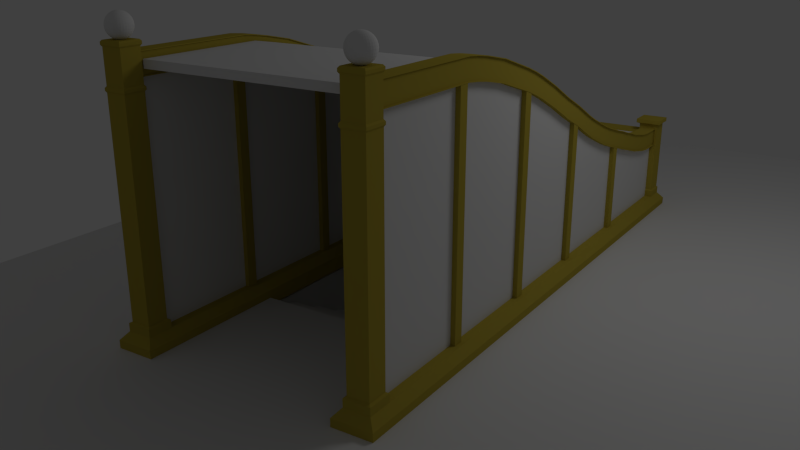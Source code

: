 # Source: subwayEntrance.blend  (saved by Blender 2.64.0; exported with 4.5.12 LTS)
import bpy
from mathutils import Matrix  # noqa: F401  (used for matrix-valued properties, if any)

bpy.ops.wm.read_factory_settings(use_empty=True)
scene = bpy.context.scene
scene.name = 'Scene'

# ---- collections
col_collection_1 = bpy.data.collections.new('Collection 1'); scene.collection.children.link(col_collection_1)

# ---- materials (node trees are filled in below, after node groups)
mat_subwayentrance = bpy.data.materials.new('SubwayEntrance')
mat_subwayentrance.alpha_threshold = 0.0
mat_subwayentrance.use_transparent_shadow = False
mat_subwayentrance.diffuse_color = (0.4869, 0.3822, 0.05077, 1.0)
mat_subwayentrance.roughness = 0.5
mat_subwayentrance.line_color = (0.0, 0.0, 0.0, 1.0)
mat_glass = bpy.data.materials.new('Glass')
mat_glass.alpha_threshold = 0.0
mat_glass.use_transparent_shadow = False
mat_glass.roughness = 0.5
mat_glass.line_color = (0.0, 0.0, 0.0, 0.3)
mat_subwayentrancelamp = bpy.data.materials.new('subwayEntranceLamp')
mat_subwayentrancelamp.alpha_threshold = 0.0
mat_subwayentrancelamp.use_transparent_shadow = False
mat_subwayentrancelamp.roughness = 0.5
mat_subwayentrancelamp.line_color = (0.0, 0.0, 0.0, 1.0)

# ---- material node trees

# ---- world
world_world = bpy.data.worlds.new('World'); scene.world = world_world
world_world.color = (0.05088, 0.05088, 0.05088)
world_world.use_sun_shadow = False
world_world.sun_shadow_jitter_overblur = 0.0
world_world.cycles.sampling_method = 'MANUAL'
world_world.cycles.sample_map_resolution = 256

# ---- cameras
cam_camera = bpy.data.cameras.new('Camera')
cam_camera.clip_end = 100.0
cam_camera.lens = 35.0
cam_camera.sensor_width = 32.0
cam_camera.sensor_height = 18.0
cam_camera.ortho_scale = 7.314
cam_camera.dof.focus_distance = 0.0
cam_camera.dof.aperture_fstop = 128.0

# ---- lights
light_lamp = bpy.data.lights.new('Lamp', 'POINT')
light_lamp.transmission_factor = 0.0
light_lamp.cutoff_distance = 30.0
light_lamp.energy = 100.0
light_lamp.shadow_buffer_clip_start = 1.001
light_lamp.shadow_soft_size = 1.0
light_lamp.shadow_maximum_resolution = 0.006
light_lamp.use_absolute_resolution = True
light_lamp.cycles.use_multiple_importance_sampling = False

# ---- meshes
me_cube_021 = bpy.data.meshes.new('Cube.021')
me_cube_021.from_pydata([(-1.35, -0.75, -0.1), (-1.35, 0.75, -0.1), (1.35, 0.75, -0.1), (1.35, -0.75, -0.1), (-1.35, -0.75, 0.1), (-1.35, 0.75, 0.1), (1.35, 0.75, 0.1), (1.35, -0.75, 0.1)], [], [(4, 5, 1, 0), (5, 6, 2, 1), (6, 7, 3, 2), (7, 4, 0, 3), (0, 1, 2, 3), (7, 6, 5, 4)])
me_cube_021.use_remesh_preserve_volume = False
me_cube_021.use_remesh_preserve_attributes = False
me_cube_021.use_mirror_vertex_groups = False
me_cube_021.update()
me_cube_020 = bpy.data.meshes.new('Cube.020')
me_cube_020.from_pydata([(-1.75, -3.8, -0.1), (-1.75, 5.0, -0.1), (1.15, 5.0, -0.1), (1.15, -3.8, -0.1), (-1.75, -3.8, 0.1), (-1.75, 5.0, 0.1), (1.15, 5.0, 0.1), (1.15, -3.8, 0.1)], [], [(4, 5, 1, 0), (5, 6, 2, 1), (6, 7, 3, 2), (7, 4, 0, 3), (0, 1, 2, 3), (7, 6, 5, 4)])
me_cube_020.use_remesh_preserve_volume = False
me_cube_020.use_remesh_preserve_attributes = False
me_cube_020.use_mirror_vertex_groups = False
me_cube_020.update()
me_cube_019 = bpy.data.meshes.new('Cube.019')
me_cube_019.from_pydata([(-1.3, -1.0, 0.5662), (-1.3, 4.0, 0.5662), (1.3, 4.0, 0.5662), (1.3, -1.0, 0.5662), (-1.3, -1.0, 2.066), (-1.3, 4.0, 2.066), (1.3, 4.0, 2.066), (1.3, -1.0, 2.066), (-1.3, 4.0, 1.316), (-1.3, -1.0, 1.316), (1.3, 4.0, 1.316), (1.3, -1.0, 1.316), (-1.3, 4.0, 0.8162), (1.3, 4.0, 0.8162), (1.3, -1.0, 0.8162), (-1.3, -1.0, 0.8162), (-1.3, -1.0, 1.066), (1.3, -1.0, 1.066), (1.3, 4.0, 1.066), (-1.3, 4.0, 1.066), (-1.3, -1.0, 1.566), (-1.3, 4.0, 1.566), (1.3, 4.0, 1.566), (1.3, -1.0, 1.566), (-1.3, -1.0, 1.816), (-1.3, 4.0, 1.816), (1.3, 4.0, 1.816), (1.3, -1.0, 1.816), (-1.3, -1.5, 0.5662), (1.3, -1.5, 0.5662), (-1.3, -1.5, 1.316), (1.3, -1.5, 1.316), (1.3, -1.5, 0.8162), (-1.3, -1.5, 0.8162), (-1.3, -1.5, 1.066), (1.3, -1.5, 1.066), (-1.3, -1.5, 1.566), (1.3, -1.5, 1.566), (-1.3, -1.5, 1.816), (1.3, -1.5, 1.816), (-1.3, -2.0, 0.5662), (1.3, -2.0, 0.5662), (-1.3, -2.0, 1.316), (1.3, -2.0, 1.316), (1.3, -2.0, 0.8162), (-1.3, -2.0, 0.8162), (-1.3, -2.0, 1.066), (1.3, -2.0, 1.066), (-1.3, -2.0, 1.566), (1.3, -2.0, 1.566), (-1.3, -2.5, 0.5662), (1.3, -2.5, 0.5662), (-1.3, -2.5, 1.316), (1.3, -2.5, 1.316), (1.3, -2.5, 0.8162), (-1.3, -2.5, 0.8162), (-1.3, -2.5, 1.066), (1.3, -2.5, 1.066), (-1.3, -3.0, 0.5662), (1.3, -3.0, 0.5662), (1.3, -3.0, 0.8162), (-1.3, -3.0, 0.8162), (-1.3, -3.0, 1.066), (1.3, -3.0, 1.066), (-1.3, -3.5, 0.5662), (1.3, -3.5, 0.5662), (1.3, -3.5, 0.8162), (-1.3, -3.5, 0.8162)], [], [(15, 12, 1, 0), (12, 13, 2, 1), (13, 14, 3, 2), (33, 34, 16, 15), (0, 1, 2, 3), (7, 6, 5, 4), (20, 21, 8, 9), (21, 22, 10, 8), (22, 23, 11, 10), (17, 11, 31, 35), (8, 10, 18, 19), (10, 11, 17, 18), (5, 6, 26, 25), (19, 18, 13, 12), (9, 8, 19, 16), (26, 27, 23, 22), (37, 31, 11, 23), (0, 3, 29, 28), (16, 19, 12, 15), (25, 26, 22, 21), (18, 17, 14, 13), (14, 17, 35, 32), (24, 25, 21, 20), (4, 5, 25, 24), (7, 4, 24, 27), (6, 7, 27, 26), (48, 49, 37, 36), (33, 28, 40, 45), (28, 29, 41, 40), (49, 43, 31, 37), (39, 38, 36, 37), (39, 37, 23, 27), (15, 0, 28, 33), (32, 29, 3, 14), (20, 9, 30, 36), (24, 20, 36, 38), (34, 30, 9, 16), (38, 39, 27, 24), (45, 40, 50, 55), (49, 48, 42, 43), (44, 47, 57, 54), (54, 51, 41, 44), (32, 35, 47, 44), (45, 46, 34, 33), (46, 42, 30, 34), (36, 30, 42, 48), (44, 41, 29, 32), (35, 31, 43, 47), (61, 62, 56, 55), (62, 63, 57, 56), (53, 52, 56, 57), (56, 52, 42, 46), (40, 41, 51, 50), (55, 56, 46, 45), (52, 53, 43, 42), (47, 43, 53, 57), (67, 66, 60, 61), (63, 62, 61, 60), (50, 51, 59, 58), (54, 57, 63, 60), (60, 59, 51, 54), (55, 50, 58, 61), (66, 67, 64, 65), (58, 59, 65, 64), (61, 58, 64, 67), (66, 65, 59, 60)])
me_cube_019.use_remesh_preserve_volume = False
me_cube_019.use_remesh_preserve_attributes = False
me_cube_019.use_mirror_vertex_groups = False
me_cube_019.update()
me_cube_017 = bpy.data.meshes.new('Cube.017')
me_cube_017.from_pydata([(-1.75, -3.5, -0.1), (-1.75, 1.0, -0.1), (1.75, 1.0, -0.1), (1.75, -3.5, -0.1), (-1.75, -3.5, 0.1), (-1.75, 1.0, 0.1), (1.75, 1.0, 0.1), (1.75, -3.5, 0.1)], [], [(4, 5, 1, 0), (5, 6, 2, 1), (6, 7, 3, 2), (7, 4, 0, 3), (0, 1, 2, 3), (7, 6, 5, 4)])
me_cube_017.use_remesh_preserve_volume = False
me_cube_017.use_remesh_preserve_attributes = False
me_cube_017.use_mirror_vertex_groups = False
me_cube_017.update()
me_cube_016 = bpy.data.meshes.new('Cube.016')
me_cube_016.from_pydata([(-1.75, -3.8, -0.1), (-1.75, 14.0, -0.1), (1.75, 14.0, -0.1), (1.75, -3.8, -0.1), (-1.75, -3.8, 0.1), (-1.75, 14.0, 0.1), (1.75, 14.0, 0.1), (1.75, -3.8, 0.1)], [], [(4, 5, 1, 0), (5, 6, 2, 1), (6, 7, 3, 2), (7, 4, 0, 3), (0, 1, 2, 3), (7, 6, 5, 4)])
me_cube_016.use_remesh_preserve_volume = False
me_cube_016.use_remesh_preserve_attributes = False
me_cube_016.use_mirror_vertex_groups = False
me_cube_016.update()
me_cube_014 = bpy.data.meshes.new('Cube.014')
me_cube_014.from_pydata([(-1.75, -3.8, -0.1), (-1.75, 1.0, -0.1), (1.75, 1.0, -0.1), (1.75, -3.8, -0.1), (-1.75, -3.8, 0.1), (-1.75, 1.0, 0.1), (1.75, 1.0, 0.1), (1.75, -3.8, 0.1)], [], [(4, 5, 1, 0), (5, 6, 2, 1), (6, 7, 3, 2), (7, 4, 0, 3), (0, 1, 2, 3), (7, 6, 5, 4)])
me_cube_014.use_remesh_preserve_volume = False
me_cube_014.use_remesh_preserve_attributes = False
me_cube_014.use_mirror_vertex_groups = False
me_cube_014.update()
me_cube_013 = bpy.data.meshes.new('Cube.013')
me_cube_013.from_pydata([(-1.38, -0.1, 0.0), (-1.38, 0.1, 0.0), (1.38, 0.1, 0.0), (1.38, -0.1, 0.0), (-1.38, -0.1, 1.4), (-1.38, 0.1, 1.4), (1.38, 0.1, 1.4), (1.38, -0.1, 1.4)], [], [(4, 5, 1, 0), (5, 6, 2, 1), (6, 7, 3, 2), (7, 4, 0, 3), (0, 1, 2, 3), (7, 6, 5, 4)])
me_cube_013.materials.append(mat_subwayentrance)
me_cube_013.use_remesh_preserve_volume = False
me_cube_013.use_remesh_preserve_attributes = False
me_cube_013.use_mirror_vertex_groups = False
me_cube_013.update()
me_cube_012 = bpy.data.meshes.new('Cube.012')
me_cube_012.from_pydata([(-1.37, -0.1, -0.05), (-1.37, 1.3, -0.05), (1.37, 1.3, -0.05), (1.37, -0.1, -0.05), (-1.37, -0.1, 0.05), (-1.37, 1.3, 0.05), (1.37, 1.3, 0.05), (1.37, -0.1, 0.05), (-1.37, 1.6, -0.05), (1.37, 1.6, -0.05), (-1.37, 1.6, 0.05), (1.37, 1.6, 0.05), (-1.37, 1.9, -0.1), (1.37, 1.9, -0.1), (-1.37, 1.9, 1.49e-08), (1.37, 1.9, 1.49e-08), (-1.37, 2.2, -0.17), (1.37, 2.2, -0.17), (-1.37, 2.2, -0.07), (1.37, 2.2, -0.07), (-1.37, 2.5, -0.25), (1.37, 2.5, -0.25), (-1.37, 2.5, -0.15), (1.37, 2.5, -0.15), (-1.37, 2.8, -0.34), (1.37, 2.8, -0.34), (-1.37, 2.8, -0.24), (1.37, 2.8, -0.24), (-1.37, 3.1, -0.44), (1.37, 3.1, -0.44), (-1.37, 3.1, -0.34), (1.37, 3.1, -0.34), (-1.37, 3.4, -0.57), (1.37, 3.4, -0.57), (-1.37, 3.4, -0.47), (1.37, 3.4, -0.47), (-1.37, 3.7, -0.71), (1.37, 3.7, -0.71), (-1.37, 3.7, -0.61), (1.37, 3.7, -0.61), (-1.37, 4.0, -0.86), (1.37, 4.0, -0.86), (-1.37, 4.0, -0.76), (1.37, 4.0, -0.76), (-1.37, 4.3, -1.01), (1.37, 4.3, -1.01), (-1.37, 4.3, -0.91), (1.37, 4.3, -0.91), (-1.37, 4.6, -1.15), (1.37, 4.6, -1.15), (-1.37, 4.6, -1.05), (1.37, 4.6, -1.05), (-1.37, 4.9, -1.3), (1.37, 4.9, -1.3), (-1.37, 4.9, -1.2), (1.37, 4.9, -1.2), (-1.37, 5.2, -1.42), (1.37, 5.2, -1.42), (-1.37, 5.2, -1.32), (1.37, 5.2, -1.32), (-1.37, 5.5, -1.53), (1.37, 5.5, -1.53), (-1.37, 5.5, -1.43), (1.37, 5.5, -1.43), (-1.37, 5.8, -1.63), (1.37, 5.8, -1.63), (-1.37, 5.8, -1.53), (1.37, 5.8, -1.53), (-1.37, 6.1, -1.72), (1.37, 6.1, -1.72), (-1.37, 6.1, -1.62), (1.37, 6.1, -1.62), (-1.37, 6.4, -1.81), (1.37, 6.4, -1.81), (-1.37, 6.4, -1.71), (1.37, 6.4, -1.71), (-1.37, 6.7, -1.89), (1.37, 6.7, -1.89), (-1.37, 6.7, -1.79), (1.37, 6.7, -1.79), (-1.37, 7.0, -1.96), (1.37, 7.0, -1.96), (-1.37, 7.0, -1.86), (1.37, 7.0, -1.86), (-1.37, 7.3, -2.02), (1.37, 7.3, -2.02), (-1.37, 7.3, -1.92), (1.37, 7.3, -1.92), (-1.37, 7.6, -2.05), (1.37, 7.6, -2.05), (-1.37, 7.6, -1.95), (1.37, 7.6, -1.95), (-1.37, 7.855, -2.05), (1.37, 7.855, -2.05), (-1.37, 7.855, -1.95), (1.37, 7.855, -1.95)], [], [(4, 5, 1, 0), (2, 1, 8, 9), (6, 7, 3, 2), (7, 4, 0, 3), (0, 1, 2, 3), (7, 6, 5, 4), (9, 8, 12, 13), (5, 6, 11, 10), (6, 2, 9, 11), (10, 8, 1, 5), (13, 12, 16, 17), (14, 12, 8, 10), (10, 11, 15, 14), (11, 9, 13, 15), (17, 16, 20, 21), (15, 13, 17, 19), (18, 16, 12, 14), (14, 15, 19, 18), (21, 20, 24, 25), (22, 20, 16, 18), (18, 19, 23, 22), (19, 17, 21, 23), (25, 24, 28, 29), (22, 23, 27, 26), (23, 21, 25, 27), (26, 24, 20, 22), (29, 28, 32, 33), (30, 28, 24, 26), (26, 27, 31, 30), (27, 25, 29, 31), (33, 32, 36, 37), (34, 32, 28, 30), (30, 31, 35, 34), (31, 29, 33, 35), (37, 36, 40, 41), (35, 33, 37, 39), (38, 36, 32, 34), (34, 35, 39, 38), (41, 40, 44, 45), (42, 40, 36, 38), (38, 39, 43, 42), (39, 37, 41, 43), (45, 44, 48, 49), (42, 43, 47, 46), (43, 41, 45, 47), (46, 44, 40, 42), (49, 48, 52, 53), (50, 48, 44, 46), (46, 47, 51, 50), (47, 45, 49, 51), (53, 52, 56, 57), (54, 52, 48, 50), (50, 51, 55, 54), (51, 49, 53, 55), (57, 56, 60, 61), (58, 56, 52, 54), (54, 55, 59, 58), (55, 53, 57, 59), (61, 60, 64, 65), (59, 57, 61, 63), (62, 60, 56, 58), (58, 59, 63, 62), (65, 64, 68, 69), (66, 64, 60, 62), (62, 63, 67, 66), (63, 61, 65, 67), (69, 68, 72, 73), (66, 67, 71, 70), (67, 65, 69, 71), (70, 68, 64, 66), (73, 72, 76, 77), (74, 72, 68, 70), (70, 71, 75, 74), (71, 69, 73, 75), (77, 76, 80, 81), (78, 76, 72, 74), (74, 75, 79, 78), (75, 73, 77, 79), (81, 80, 84, 85), (79, 77, 81, 83), (82, 80, 76, 78), (78, 79, 83, 82), (85, 84, 88, 89), (86, 84, 80, 82), (82, 83, 87, 86), (83, 81, 85, 87), (89, 88, 92, 93), (86, 87, 91, 90), (87, 85, 89, 91), (90, 88, 84, 86), (94, 95, 93, 92), (94, 92, 88, 90), (90, 91, 95, 94), (91, 89, 93, 95)])
me_cube_012.materials.append(mat_glass)
me_cube_012.use_remesh_preserve_volume = False
me_cube_012.use_remesh_preserve_attributes = False
me_cube_012.use_mirror_vertex_groups = False
me_cube_012.update()
me_cube_011 = bpy.data.meshes.new('Cube.011')
me_cube_011.from_pydata([(-0.1, -0.1, -0.1), (-0.1, 0.1, -0.1), (0.1, 0.1, -0.1), (0.1, -0.1, -0.1), (-0.1, -0.1, 0.1), (-0.1, 0.1, 0.1), (0.1, 0.1, 0.1), (0.1, -0.1, 0.1)], [], [(4, 5, 1, 0), (5, 6, 2, 1), (6, 7, 3, 2), (7, 4, 0, 3), (0, 1, 2, 3), (7, 6, 5, 4)])
me_cube_011.use_remesh_preserve_volume = False
me_cube_011.use_remesh_preserve_attributes = False
me_cube_011.use_mirror_vertex_groups = False
me_cube_011.update()
me_cube_007 = bpy.data.meshes.new('Cube.007')
me_cube_007.from_pydata([(-0.11, -0.07, -1.434), (-0.11, 0.07, -1.434), (0.11, 0.07, -1.434), (0.11, -0.07, -1.434), (-0.11, -0.07, 0.4756), (-0.11, 0.07, 0.4134), (0.11, 0.07, 0.4134), (0.11, -0.07, 0.4756)], [], [(4, 5, 1, 0), (5, 6, 2, 1), (6, 7, 3, 2), (7, 4, 0, 3), (0, 1, 2, 3), (7, 6, 5, 4)])
me_cube_007.materials.append(mat_subwayentrance)
me_cube_007.use_remesh_preserve_volume = False
me_cube_007.use_remesh_preserve_attributes = False
me_cube_007.use_mirror_vertex_groups = False
me_cube_007.update()
me_cube_008 = bpy.data.meshes.new('Cube.008')
me_cube_008.from_pydata([(-0.11, -0.07, -1.434), (-0.11, 0.07, -1.434), (0.11, 0.07, -1.434), (0.11, -0.07, -1.434), (-0.11, -0.07, -0.1844), (-0.11, 0.07, -0.2266), (0.11, 0.07, -0.2266), (0.11, -0.07, -0.1844)], [], [(4, 5, 1, 0), (5, 6, 2, 1), (6, 7, 3, 2), (7, 4, 0, 3), (0, 1, 2, 3), (7, 6, 5, 4)])
me_cube_008.materials.append(mat_subwayentrance)
me_cube_008.use_remesh_preserve_volume = False
me_cube_008.use_remesh_preserve_attributes = False
me_cube_008.use_mirror_vertex_groups = False
me_cube_008.update()
me_cube_001 = bpy.data.meshes.new('Cube.001')
me_cube_001.from_pydata([(-0.05, -0.7, -1.434), (-0.05, 0.7, -1.434), (0.05, 0.7, -1.434), (0.05, -0.7, -1.434), (-0.05, -0.7, 1.434), (-0.05, 0.7, 1.434), (0.05, 0.7, 1.434), (0.05, -0.7, 1.434)], [], [(4, 5, 1, 0), (5, 6, 2, 1), (6, 7, 3, 2), (7, 4, 0, 3), (0, 1, 2, 3), (7, 6, 5, 4)])
me_cube_001.materials.append(mat_glass)
me_cube_001.use_remesh_preserve_volume = False
me_cube_001.use_remesh_preserve_attributes = False
me_cube_001.use_mirror_vertex_groups = False
me_cube_001.update()
me_cube_003 = bpy.data.meshes.new('Cube.003')
me_cube_003.from_pydata([(-0.11, -0.07, -1.434), (-0.11, 0.07, -1.434), (0.11, 0.07, -1.434), (0.11, -0.07, -1.434), (-0.11, -0.07, 1.434), (-0.11, 0.07, 1.434), (0.11, 0.07, 1.434), (0.11, -0.07, 1.434)], [], [(4, 5, 1, 0), (5, 6, 2, 1), (6, 7, 3, 2), (7, 4, 0, 3), (0, 1, 2, 3), (7, 6, 5, 4)])
me_cube_003.materials.append(mat_subwayentrance)
me_cube_003.use_remesh_preserve_volume = False
me_cube_003.use_remesh_preserve_attributes = False
me_cube_003.use_mirror_vertex_groups = False
me_cube_003.update()
me_cube_004 = bpy.data.meshes.new('Cube.004')
me_cube_004.from_pydata([(-0.05, -0.7, -1.384), (-0.05, -0.5, -1.384), (0.05, -0.5, -1.384), (0.05, -0.7, -1.384), (-0.05, -0.7, 1.484), (-0.05, -0.5, 1.484), (0.05, -0.5, 1.484), (0.05, -0.7, 1.484), (-0.05, -0.3, -1.384), (0.05, -0.3, -1.384), (-0.05, -0.3, 1.484), (0.05, -0.3, 1.484), (-0.05, -0.1, -1.384), (0.05, -0.1, -1.384), (-0.05, -0.1, 1.434), (0.05, -0.1, 1.434), (-0.05, 0.1, -1.384), (0.05, 0.1, -1.384), (-0.05, 0.1, 1.384), (0.05, 0.1, 1.384), (-0.05, 0.3, -1.384), (0.05, 0.3, -1.384), (-0.05, 0.3, 1.334), (0.05, 0.3, 1.334), (-0.05, 0.5, -1.384), (0.05, 0.5, -1.384), (-0.05, 0.5, 1.284), (0.05, 0.5, 1.284), (-0.05, 0.7, -1.384), (0.05, 0.7, -1.384), (-0.05, 0.7, 1.184), (0.05, 0.7, 1.184)], [], [(4, 5, 1, 0), (2, 1, 8, 9), (6, 7, 3, 2), (7, 4, 0, 3), (0, 1, 2, 3), (7, 6, 5, 4), (9, 8, 12, 13), (10, 8, 1, 5), (5, 6, 11, 10), (6, 2, 9, 11), (13, 12, 16, 17), (14, 12, 8, 10), (10, 11, 15, 14), (11, 9, 13, 15), (17, 16, 20, 21), (14, 15, 19, 18), (15, 13, 17, 19), (18, 16, 12, 14), (21, 20, 24, 25), (22, 20, 16, 18), (18, 19, 23, 22), (19, 17, 21, 23), (25, 24, 28, 29), (26, 24, 20, 22), (22, 23, 27, 26), (23, 21, 25, 27), (30, 31, 29, 28), (27, 25, 29, 31), (30, 28, 24, 26), (26, 27, 31, 30)])
me_cube_004.materials.append(mat_glass)
me_cube_004.use_remesh_preserve_volume = False
me_cube_004.use_remesh_preserve_attributes = False
me_cube_004.use_mirror_vertex_groups = False
me_cube_004.update()
me_cube_005 = bpy.data.meshes.new('Cube.005')
me_cube_005.from_pydata([(-0.11, -0.07, -1.434), (-0.11, 0.07, -1.434), (0.11, 0.07, -1.434), (0.11, -0.07, -1.434), (-0.11, -0.07, 1.134), (-0.11, 0.07, 1.086), (0.11, 0.07, 1.086), (0.11, -0.07, 1.134)], [], [(4, 5, 1, 0), (5, 6, 2, 1), (6, 7, 3, 2), (7, 4, 0, 3), (0, 1, 2, 3), (7, 6, 5, 4)])
me_cube_005.materials.append(mat_subwayentrance)
me_cube_005.use_remesh_preserve_volume = False
me_cube_005.use_remesh_preserve_attributes = False
me_cube_005.use_mirror_vertex_groups = False
me_cube_005.update()
me_cube_006 = bpy.data.meshes.new('Cube.006')
me_cube_006.from_pydata([(-0.05, -0.7, -1.125), (-0.05, -0.5, -1.125), (0.05, -0.5, -1.125), (0.05, -0.7, -1.125), (-0.05, -0.7, 1.443), (-0.05, -0.5, 1.363), (0.05, -0.5, 1.363), (0.05, -0.7, 1.443), (-0.05, -0.3, -1.125), (0.05, -0.3, -1.125), (-0.05, -0.3, 1.263), (0.05, -0.3, 1.263), (-0.05, -0.1, -1.125), (0.05, -0.1, -1.125), (-0.05, -0.1, 1.193), (0.05, -0.1, 1.193), (-0.05, 0.1, -1.125), (0.05, 0.1, -1.125), (-0.05, 0.1, 1.083), (0.05, 0.1, 1.083), (-0.05, 0.3, -1.125), (0.05, 0.3, -1.125), (-0.05, 0.3, 0.9825), (0.05, 0.3, 0.9825), (-0.05, 0.5, -1.125), (0.05, 0.5, -1.125), (-0.05, 0.5, 0.8825), (0.05, 0.5, 0.8825), (-0.05, 0.7, -1.125), (0.05, 0.7, -1.125), (-0.05, 0.7, 0.7925), (0.05, 0.7, 0.7925)], [], [(4, 5, 1, 0), (2, 1, 8, 9), (6, 7, 3, 2), (7, 4, 0, 3), (0, 1, 2, 3), (7, 6, 5, 4), (9, 8, 12, 13), (10, 8, 1, 5), (5, 6, 11, 10), (6, 2, 9, 11), (13, 12, 16, 17), (14, 12, 8, 10), (10, 11, 15, 14), (11, 9, 13, 15), (17, 16, 20, 21), (14, 15, 19, 18), (15, 13, 17, 19), (18, 16, 12, 14), (21, 20, 24, 25), (22, 20, 16, 18), (18, 19, 23, 22), (19, 17, 21, 23), (25, 24, 28, 29), (26, 24, 20, 22), (22, 23, 27, 26), (23, 21, 25, 27), (30, 31, 29, 28), (27, 25, 29, 31), (30, 28, 24, 26), (26, 27, 31, 30)])
me_cube_006.materials.append(mat_glass)
me_cube_006.use_remesh_preserve_volume = False
me_cube_006.use_remesh_preserve_attributes = False
me_cube_006.use_mirror_vertex_groups = False
me_cube_006.update()
me_cube_009 = bpy.data.meshes.new('Cube.009')
me_cube_009.from_pydata([(-0.05, -0.786, -0.7571), (-0.05, -0.586, -0.7571), (0.05, -0.586, -0.7571), (0.05, -0.786, -0.7571), (-0.05, -0.786, 1.11), (-0.05, -0.586, 1.01), (0.05, -0.586, 1.01), (0.05, -0.786, 1.11), (-0.05, -0.386, -0.7571), (0.05, -0.386, -0.7571), (-0.05, -0.386, 0.9005), (0.05, -0.386, 0.9005), (-0.05, -0.186, -0.7571), (0.05, -0.186, -0.7571), (-0.05, -0.186, 0.8105), (0.05, -0.186, 0.8105), (-0.05, 0.01399, -0.7571), (0.05, 0.01399, -0.7571), (-0.05, 0.01399, 0.7305), (0.05, 0.01399, 0.7305), (-0.05, 0.214, -0.7571), (0.05, 0.214, -0.7571), (-0.05, 0.214, 0.6505), (0.05, 0.214, 0.6505), (-0.05, 0.414, -0.7571), (0.05, 0.414, -0.7571), (-0.05, 0.414, 0.5805), (0.05, 0.414, 0.5805), (-0.05, 0.614, -0.7571), (0.05, 0.614, -0.7571), (-0.05, 0.614, 0.5205), (0.05, 0.614, 0.5205), (-0.05, 0.6881, -0.7571), (0.05, 0.6881, -0.7571), (-0.05, 0.6881, 0.5005), (0.05, 0.6881, 0.5005)], [], [(4, 5, 1, 0), (2, 1, 8, 9), (6, 7, 3, 2), (7, 4, 0, 3), (0, 1, 2, 3), (7, 6, 5, 4), (9, 8, 12, 13), (10, 8, 1, 5), (5, 6, 11, 10), (6, 2, 9, 11), (13, 12, 16, 17), (14, 12, 8, 10), (10, 11, 15, 14), (11, 9, 13, 15), (17, 16, 20, 21), (14, 15, 19, 18), (15, 13, 17, 19), (18, 16, 12, 14), (21, 20, 24, 25), (22, 20, 16, 18), (18, 19, 23, 22), (19, 17, 21, 23), (25, 24, 28, 29), (26, 24, 20, 22), (22, 23, 27, 26), (23, 21, 25, 27), (29, 28, 32, 33), (27, 25, 29, 31), (30, 28, 24, 26), (26, 27, 31, 30), (34, 35, 33, 32), (30, 31, 35, 34), (31, 29, 33, 35), (34, 32, 28, 30)])
me_cube_009.materials.append(mat_glass)
me_cube_009.use_remesh_preserve_volume = False
me_cube_009.use_remesh_preserve_attributes = False
me_cube_009.use_mirror_vertex_groups = False
me_cube_009.update()
me_cube_010 = bpy.data.meshes.new('Cube.010')
me_cube_010.from_pydata([(-0.05, -0.9621, -0.5006), (-0.05, -0.7621, -0.5006), (0.05, -0.7621, -0.5006), (0.05, -0.9621, -0.5006), (-0.05, -0.9621, 0.727), (-0.05, -0.7621, 0.677), (0.05, -0.7621, 0.677), (0.05, -0.9621, 0.727), (-0.05, -0.5621, -0.5006), (0.05, -0.5621, -0.5006), (-0.05, -0.5621, 0.617), (0.05, -0.5621, 0.617), (-0.05, -0.3621, -0.5006), (0.05, -0.3621, -0.5006), (-0.05, -0.3621, 0.557), (0.05, -0.3621, 0.557), (-0.05, -0.1621, -0.5006), (0.05, -0.1621, -0.5006), (-0.05, -0.1621, 0.497), (0.05, -0.1621, 0.497), (-0.05, 0.03785, -0.5006), (0.05, 0.03785, -0.5006), (-0.05, 0.03785, 0.457), (0.05, 0.03785, 0.457), (-0.05, 0.2379, -0.5006), (0.05, 0.2379, -0.5006), (-0.05, 0.2379, 0.417), (0.05, 0.2379, 0.417), (-0.05, 0.4379, -0.5006), (0.05, 0.4379, -0.5006), (-0.05, 0.4379, 0.397), (0.05, 0.4379, 0.397), (-0.05, 0.5889, -0.5006), (0.05, 0.5889, -0.5006), (-0.05, 0.5889, 0.387), (0.05, 0.5889, 0.387), (-0.05, 0.6889, -0.5006), (0.05, 0.6889, -0.5006), (-0.05, 0.6889, 0.387), (0.05, 0.6889, 0.387), (-0.05, 0.8193, -0.5006), (0.05, 0.8193, -0.5006), (-0.05, 0.8193, 0.387), (0.05, 0.8193, 0.387)], [], [(4, 5, 1, 0), (2, 1, 8, 9), (6, 7, 3, 2), (7, 4, 0, 3), (0, 1, 2, 3), (7, 6, 5, 4), (9, 8, 12, 13), (10, 8, 1, 5), (5, 6, 11, 10), (6, 2, 9, 11), (13, 12, 16, 17), (14, 12, 8, 10), (10, 11, 15, 14), (11, 9, 13, 15), (17, 16, 20, 21), (14, 15, 19, 18), (15, 13, 17, 19), (18, 16, 12, 14), (21, 20, 24, 25), (22, 20, 16, 18), (18, 19, 23, 22), (19, 17, 21, 23), (25, 24, 28, 29), (26, 24, 20, 22), (22, 23, 27, 26), (23, 21, 25, 27), (29, 28, 32, 33), (27, 25, 29, 31), (30, 28, 24, 26), (26, 27, 31, 30), (33, 32, 36, 37), (30, 31, 35, 34), (31, 29, 33, 35), (34, 32, 28, 30), (37, 36, 40, 41), (38, 36, 32, 34), (34, 35, 39, 38), (35, 33, 37, 39), (42, 43, 41, 40), (42, 40, 36, 38), (38, 39, 43, 42), (39, 37, 41, 43)])
me_cube_010.materials.append(mat_glass)
me_cube_010.use_remesh_preserve_volume = False
me_cube_010.use_remesh_preserve_attributes = False
me_cube_010.use_mirror_vertex_groups = False
me_cube_010.update()
me_sphere = bpy.data.meshes.new('Sphere')
me_sphere.from_pydata([(-0.02926, 9.567e-08, 0.1471), (-0.0574, 9.567e-08, 0.1386), (-0.08334, 9.567e-08, 0.1247), (-0.1061, 9.567e-08, 0.1061), (-0.1247, 9.567e-08, 0.08334), (-0.1386, 9.567e-08, 0.0574), (-0.1471, 9.567e-08, 0.02926), (-0.15, 9.567e-08, 1.08e-08), (-0.1471, 9.567e-08, -0.02926), (-0.1386, 9.567e-08, -0.0574), (-0.1247, 9.567e-08, -0.08334), (-0.1061, 9.567e-08, -0.1061), (-0.08334, 9.567e-08, -0.1247), (-0.0574, 9.567e-08, -0.1386), (-0.02926, 9.567e-08, -0.1471), (-0.0287, 0.005709, 0.1471), (-0.0563, 0.0112, 0.1386), (-0.08173, 0.01626, 0.1247), (-0.104, 0.02069, 0.1061), (-0.1223, 0.02433, 0.08334), (-0.1359, 0.02704, 0.0574), (-0.1443, 0.0287, 0.02926), (-0.1471, 0.02926, 1.736e-08), (-0.1443, 0.0287, -0.02926), (-0.1359, 0.02704, -0.0574), (-0.1223, 0.02433, -0.08334), (-0.104, 0.02069, -0.1061), (-0.08173, 0.01626, -0.1247), (-0.0563, 0.0112, -0.1386), (-0.0287, 0.005709, -0.1471), (-0.02704, 0.0112, 0.1471), (-0.05303, 0.02197, 0.1386), (-0.07699, 0.03189, 0.1247), (-0.09799, 0.04059, 0.1061), (-0.1152, 0.04773, 0.08334), (-0.128, 0.05303, 0.0574), (-0.1359, 0.0563, 0.02926), (-0.1386, 0.0574, 1.736e-08), (-0.1359, 0.0563, -0.02926), (-0.128, 0.05303, -0.0574), (-0.1152, 0.04773, -0.08334), (-0.09799, 0.04059, -0.1061), (-0.07699, 0.03189, -0.1247), (-0.05303, 0.02197, -0.1386), (-0.02704, 0.0112, -0.1471), (-0.02433, 0.01626, 0.1471), (-0.04773, 0.03189, 0.1386), (-0.06929, 0.0463, 0.1247), (-0.08819, 0.05893, 0.1061), (-0.1037, 0.06929, 0.08334), (-0.1152, 0.07699, 0.0574), (-0.1223, 0.08173, 0.02926), (-0.1247, 0.08334, 1.736e-08), (-0.1223, 0.08173, -0.02926), (-0.1152, 0.07699, -0.0574), (-0.1037, 0.06929, -0.08334), (-0.08819, 0.05893, -0.1061), (-0.06929, 0.0463, -0.1247), (-0.04773, 0.03189, -0.1386), (-0.02433, 0.01626, -0.1471), (-0.02069, 0.02069, 0.1471), (-0.04059, 0.04059, 0.1386), (-0.05893, 0.05893, 0.1247), (-0.075, 0.075, 0.1061), (-0.08819, 0.08819, 0.08334), (-0.09799, 0.09799, 0.0574), (-0.104, 0.104, 0.02926), (-0.1061, 0.1061, 1.736e-08), (-0.104, 0.104, -0.02926), (-0.09799, 0.09799, -0.0574), (-0.08819, 0.08819, -0.08334), (-0.075, 0.075, -0.1061), (-0.05893, 0.05893, -0.1247), (-0.04059, 0.04059, -0.1386), (-0.02069, 0.02069, -0.1471), (-0.01626, 0.02433, 0.1471), (-0.03189, 0.04773, 0.1386), (-0.0463, 0.06929, 0.1247), (-0.05893, 0.08819, 0.1061), (-0.06929, 0.1037, 0.08334), (-0.07699, 0.1152, 0.0574), (-0.08173, 0.1223, 0.02926), (-0.08334, 0.1247, 1.736e-08), (-0.08173, 0.1223, -0.02926), (-0.07699, 0.1152, -0.0574), (-0.06929, 0.1037, -0.08334), (-0.05893, 0.08819, -0.1061), (-0.0463, 0.06929, -0.1247), (-0.03189, 0.04773, -0.1386), (-0.01626, 0.02433, -0.1471), (-0.0112, 0.02704, 0.1471), (-0.02197, 0.05303, 0.1386), (-0.03189, 0.07699, 0.1247), (-0.04059, 0.09799, 0.1061), (-0.04773, 0.1152, 0.08334), (-0.05303, 0.128, 0.0574), (-0.0563, 0.1359, 0.02926), (-0.0574, 0.1386, 1.736e-08), (-0.0563, 0.1359, -0.02926), (-0.05303, 0.128, -0.0574), (-0.04773, 0.1152, -0.08334), (-0.04059, 0.09799, -0.1061), (-0.03189, 0.07699, -0.1247), (-0.02197, 0.05303, -0.1386), (-0.0112, 0.02704, -0.1471), (-0.005709, 0.0287, 0.1471), (-0.0112, 0.0563, 0.1386), (-0.01626, 0.08173, 0.1247), (-0.02069, 0.104, 0.1061), (-0.02433, 0.1223, 0.08334), (-0.02704, 0.1359, 0.0574), (-0.0287, 0.1443, 0.02926), (-0.02926, 0.1471, 1.736e-08), (-0.0287, 0.1443, -0.02926), (-0.02704, 0.1359, -0.0574), (-0.02433, 0.1223, -0.08334), (-0.02069, 0.104, -0.1061), (-0.01626, 0.08173, -0.1247), (-0.0112, 0.0563, -0.1386), (-0.005709, 0.0287, -0.1471), (2.082e-07, 0.02926, 0.1471), (2.137e-07, 0.0574, 0.1386), (2.192e-07, 0.08334, 0.1247), (2.119e-07, 0.1061, 0.1061), (2.204e-07, 0.1247, 0.08334), (2.131e-07, 0.1386, 0.0574), (2.225e-07, 0.1471, 0.02926), (2.183e-07, 0.15, 1.736e-08), (2.138e-07, 0.1471, -0.02926), (2.065e-07, 0.1386, -0.0574), (2.204e-07, 0.1247, -0.08334), (2.119e-07, 0.1061, -0.1061), (2.185e-07, 0.08334, -0.1247), (2.074e-07, 0.0574, -0.1386), (2.083e-07, 0.02926, -0.1471), (0.005709, 0.0287, 0.1471), (0.0112, 0.0563, 0.1386), (0.01626, 0.08173, 0.1247), (0.02069, 0.104, 0.1061), (0.02433, 0.1223, 0.08334), (0.02704, 0.1359, 0.0574), (0.0287, 0.1443, 0.02926), (0.02926, 0.1471, 1.736e-08), (0.0287, 0.1443, -0.02926), (0.02704, 0.1359, -0.0574), (0.02433, 0.1223, -0.08334), (0.02069, 0.104, -0.1061), (0.01626, 0.08173, -0.1247), (0.0112, 0.0563, -0.1386), (0.005709, 0.0287, -0.1471), (0.0112, 0.02704, 0.1471), (0.02197, 0.05303, 0.1386), (0.03189, 0.07699, 0.1247), (0.04059, 0.09799, 0.1061), (0.04773, 0.1152, 0.08334), (0.05303, 0.128, 0.0574), (0.0563, 0.1359, 0.02926), (0.0574, 0.1386, 1.736e-08), (0.0563, 0.1359, -0.02926), (0.05303, 0.128, -0.0574), (0.04773, 0.1152, -0.08334), (0.04059, 0.09799, -0.1061), (0.03189, 0.07699, -0.1247), (0.02197, 0.05303, -0.1386), (0.0112, 0.02704, -0.1471), (0.01626, 0.02433, 0.1471), (0.03189, 0.04773, 0.1386), (0.0463, 0.06929, 0.1247), (0.05893, 0.08819, 0.1061), (0.06929, 0.1037, 0.08334), (0.07699, 0.1152, 0.0574), (0.08173, 0.1223, 0.02926), (0.08334, 0.1247, 1.736e-08), (0.08173, 0.1223, -0.02926), (0.07699, 0.1152, -0.0574), (0.06929, 0.1037, -0.08334), (0.05893, 0.08819, -0.1061), (0.0463, 0.06929, -0.1247), (0.03189, 0.04773, -0.1386), (0.01626, 0.02433, -0.1471), (0.02069, 0.02069, 0.1471), (0.04059, 0.04059, 0.1386), (0.05893, 0.05893, 0.1247), (0.075, 0.075, 0.1061), (0.08819, 0.08819, 0.08334), (0.09799, 0.09799, 0.0574), (0.104, 0.104, 0.02926), (0.1061, 0.1061, 1.736e-08), (0.104, 0.104, -0.02926), (0.09799, 0.09799, -0.0574), (0.08819, 0.08819, -0.08334), (0.075, 0.075, -0.1061), (0.05893, 0.05893, -0.1247), (0.04059, 0.04059, -0.1386), (0.02069, 0.02069, -0.1471), (0.02433, 0.01626, 0.1471), (0.04773, 0.03189, 0.1386), (0.06929, 0.0463, 0.1247), (0.08819, 0.05893, 0.1061), (0.1037, 0.06929, 0.08334), (0.1152, 0.07699, 0.0574), (0.1223, 0.08173, 0.02926), (0.1247, 0.08334, 1.736e-08), (0.1223, 0.08173, -0.02926), (0.1152, 0.07699, -0.0574), (0.1037, 0.06929, -0.08334), (0.08819, 0.05893, -0.1061), (0.06929, 0.0463, -0.1247), (0.04773, 0.03189, -0.1386), (0.02433, 0.01626, -0.1471), (0.02704, 0.0112, 0.1471), (0.05303, 0.02197, 0.1386), (0.07699, 0.03189, 0.1247), (0.09799, 0.04059, 0.1061), (0.1152, 0.04773, 0.08334), (0.128, 0.05303, 0.0574), (0.1359, 0.0563, 0.02926), (0.1386, 0.0574, 1.736e-08), (0.1359, 0.0563, -0.02926), (0.128, 0.05303, -0.0574), (0.1152, 0.04773, -0.08334), (0.09799, 0.04059, -0.1061), (0.07699, 0.03189, -0.1247), (0.05303, 0.02197, -0.1386), (0.02704, 0.0112, -0.1471), (0.0287, 0.005709, 0.1471), (0.0563, 0.0112, 0.1386), (0.08173, 0.01626, 0.1247), (0.104, 0.02069, 0.1061), (0.1223, 0.02433, 0.08334), (0.1359, 0.02704, 0.0574), (0.1443, 0.0287, 0.02926), (0.1471, 0.02926, 1.736e-08), (0.1443, 0.0287, -0.02926), (0.1359, 0.02704, -0.0574), (0.1223, 0.02433, -0.08334), (0.104, 0.02069, -0.1061), (0.08173, 0.01626, -0.1247), (0.0563, 0.0112, -0.1386), (0.0287, 0.005709, -0.1471), (0.02926, 9.295e-08, 0.1471), (0.0574, 8.492e-08, 0.1386), (0.08334, 7.835e-08, 0.1247), (0.1061, 8.012e-08, 0.1061), (0.1247, 7.385e-08, 0.08334), (0.1386, 8.598e-08, 0.0574), (0.1471, 7.565e-08, 0.02926), (0.15, 7.769e-08, 1.736e-08), (0.1471, 7.874e-08, -0.02926), (0.1386, 8.991e-08, -0.0574), (0.1247, 7.385e-08, -0.08334), (0.1061, 8.012e-08, -0.1061), (0.08334, 7.835e-08, -0.1247), (0.0574, 8.928e-08, -0.1386), (0.02926, 9.347e-08, -0.1471), (0.0287, -0.005709, 0.1471), (0.0563, -0.0112, 0.1386), (0.08173, -0.01626, 0.1247), (0.104, -0.02069, 0.1061), (0.1223, -0.02433, 0.08334), (0.1359, -0.02704, 0.0574), (0.1443, -0.0287, 0.02926), (0.1471, -0.02926, 1.736e-08), (0.1443, -0.0287, -0.02926), (0.1359, -0.02704, -0.0574), (0.1223, -0.02433, -0.08334), (0.104, -0.02069, -0.1061), (0.08173, -0.01626, -0.1247), (0.0563, -0.0112, -0.1386), (0.0287, -0.005709, -0.1471), (0.02704, -0.0112, 0.1471), (0.05303, -0.02197, 0.1386), (0.07699, -0.03189, 0.1247), (0.09799, -0.04059, 0.1061), (0.1152, -0.04773, 0.08334), (0.128, -0.05303, 0.0574), (0.1359, -0.0563, 0.02926), (0.1386, -0.0574, 1.736e-08), (0.1359, -0.0563, -0.02926), (0.128, -0.05303, -0.0574), (0.1152, -0.04773, -0.08334), (0.09799, -0.04059, -0.1061), (0.07699, -0.03189, -0.1247), (0.05303, -0.02197, -0.1386), (0.02704, -0.0112, -0.1471), (0.02433, -0.01626, 0.1471), (0.04773, -0.03189, 0.1386), (0.06929, -0.0463, 0.1247), (0.08819, -0.05893, 0.1061), (0.1037, -0.06929, 0.08334), (0.1152, -0.07699, 0.0574), (0.1223, -0.08173, 0.02926), (0.1247, -0.08334, 1.736e-08), (0.1223, -0.08173, -0.02926), (0.1152, -0.07699, -0.0574), (0.1037, -0.06929, -0.08334), (0.08819, -0.05893, -0.1061), (0.06929, -0.0463, -0.1247), (0.04773, -0.03189, -0.1386), (0.02433, -0.01626, -0.1471), (0.02069, -0.02069, 0.1471), (0.04059, -0.04059, 0.1386), (0.05893, -0.05893, 0.1247), (0.075, -0.075, 0.1061), (0.08819, -0.08819, 0.08334), (0.09799, -0.09799, 0.0574), (0.104, -0.104, 0.02926), (0.1061, -0.1061, 1.736e-08), (0.104, -0.104, -0.02926), (0.09799, -0.09799, -0.0574), (0.08819, -0.08819, -0.08334), (0.075, -0.075, -0.1061), (0.05893, -0.05893, -0.1247), (0.04059, -0.04059, -0.1386), (0.02069, -0.02069, -0.1471), (0.01626, -0.02433, 0.1471), (0.03189, -0.04773, 0.1386), (0.0463, -0.06929, 0.1247), (0.05893, -0.08819, 0.1061), (0.06929, -0.1037, 0.08334), (0.07699, -0.1152, 0.0574), (0.08173, -0.1223, 0.02926), (0.08334, -0.1247, 1.736e-08), (0.08173, -0.1223, -0.02926), (0.07699, -0.1152, -0.0574), (0.06929, -0.1037, -0.08334), (0.05893, -0.08819, -0.1061), (0.0463, -0.06929, -0.1247), (0.03189, -0.04773, -0.1386), (0.01626, -0.02433, -0.1471), (2.069e-07, 9.567e-08, -0.15), (0.0112, -0.02704, 0.1471), (0.02197, -0.05303, 0.1386), (0.03189, -0.07699, 0.1247), (0.04059, -0.09799, 0.1061), (0.04773, -0.1152, 0.08334), (0.05303, -0.128, 0.0574), (0.0563, -0.1359, 0.02926), (0.0574, -0.1386, 1.736e-08), (0.0563, -0.1359, -0.02926), (0.05303, -0.128, -0.0574), (0.04773, -0.1152, -0.08334), (0.04059, -0.09799, -0.1061), (0.03189, -0.07699, -0.1247), (0.02197, -0.05303, -0.1386), (0.0112, -0.02704, -0.1471), (0.005709, -0.0287, 0.1471), (0.0112, -0.0563, 0.1386), (0.01626, -0.08173, 0.1247), (0.02069, -0.104, 0.1061), (0.02433, -0.1223, 0.08334), (0.02704, -0.1359, 0.0574), (0.0287, -0.1443, 0.02926), (0.02926, -0.1471, 1.736e-08), (0.0287, -0.1443, -0.02926), (0.02704, -0.1359, -0.0574), (0.02433, -0.1223, -0.08334), (0.02069, -0.104, -0.1061), (0.01626, -0.08173, -0.1247), (0.0112, -0.0563, -0.1386), (0.005709, -0.0287, -0.1471), (2.022e-07, -0.02926, 0.1471), (1.9e-07, -0.0574, 0.1386), (1.828e-07, -0.08334, 0.1247), (1.861e-07, -0.1061, 0.1061), (1.798e-07, -0.1247, 0.08334), (1.806e-07, -0.1386, 0.0574), (1.878e-07, -0.1471, 0.02926), (1.749e-07, -0.15, 1.736e-08), (1.707e-07, -0.1471, -0.02926), (1.989e-07, -0.1386, -0.0574), (1.798e-07, -0.1247, -0.08334), (1.861e-07, -0.1061, -0.1061), (1.828e-07, -0.08334, -0.1247), (1.964e-07, -0.0574, -0.1386), (2.023e-07, -0.02926, -0.1471), (-0.005709, -0.0287, 0.1471), (-0.0112, -0.0563, 0.1386), (-0.01626, -0.08173, 0.1247), (-0.02069, -0.104, 0.1061), (-0.02433, -0.1223, 0.08334), (-0.02704, -0.1359, 0.0574), (-0.0287, -0.1443, 0.02926), (-0.02926, -0.1471, 1.736e-08), (-0.0287, -0.1443, -0.02926), (-0.02704, -0.1359, -0.0574), (-0.02433, -0.1223, -0.08334), (-0.02069, -0.104, -0.1061), (-0.01626, -0.08173, -0.1247), (-0.0112, -0.0563, -0.1386), (-0.005709, -0.0287, -0.1471), (-0.0112, -0.02704, 0.1471), (-0.02197, -0.05303, 0.1386), (-0.03189, -0.07699, 0.1247), (-0.04059, -0.09799, 0.1061), (-0.04773, -0.1152, 0.08334), (-0.05303, -0.128, 0.0574), (-0.0563, -0.1359, 0.02926), (-0.0574, -0.1386, 1.736e-08), (-0.0563, -0.1359, -0.02926), (-0.05303, -0.128, -0.0574), (-0.04773, -0.1152, -0.08334), (-0.04059, -0.09799, -0.1061), (-0.03189, -0.07699, -0.1247), (-0.02197, -0.05303, -0.1386), (-0.0112, -0.02704, -0.1471), (-0.01626, -0.02433, 0.1471), (-0.03189, -0.04773, 0.1386), (-0.0463, -0.06929, 0.1247), (-0.05893, -0.08819, 0.1061), (-0.06929, -0.1037, 0.08334), (-0.07699, -0.1152, 0.0574), (-0.08173, -0.1223, 0.02926), (-0.08334, -0.1247, 1.736e-08), (-0.08173, -0.1223, -0.02926), (-0.07699, -0.1152, -0.0574), (-0.06929, -0.1037, -0.08334), (-0.05893, -0.08819, -0.1061), (-0.0463, -0.06929, -0.1247), (-0.03189, -0.04773, -0.1386), (-0.01626, -0.02433, -0.1471), (-0.02069, -0.02069, 0.1471), (-0.04059, -0.04059, 0.1386), (-0.05893, -0.05893, 0.1247), (-0.075, -0.075, 0.1061), (-0.08819, -0.08819, 0.08334), (-0.09799, -0.09799, 0.0574), (-0.104, -0.104, 0.02926), (-0.1061, -0.1061, 1.736e-08), (-0.104, -0.104, -0.02926), (-0.09799, -0.09799, -0.0574), (-0.08819, -0.08819, -0.08334), (-0.075, -0.075, -0.1061), (-0.05893, -0.05893, -0.1247), (-0.04059, -0.04059, -0.1386), (-0.02069, -0.02069, -0.1471), (-0.02433, -0.01626, 0.1471), (-0.04773, -0.03189, 0.1386), (-0.06929, -0.0463, 0.1247), (-0.08819, -0.05893, 0.1061), (-0.1037, -0.06929, 0.08334), (-0.1152, -0.07699, 0.0574), (-0.1223, -0.08173, 0.02926), (-0.1247, -0.08334, 1.736e-08), (-0.1223, -0.08173, -0.02926), (-0.1152, -0.07699, -0.0574), (-0.1037, -0.06929, -0.08334), (-0.08819, -0.05893, -0.1061), (-0.06929, -0.0463, -0.1247), (-0.04773, -0.03189, -0.1386), (-0.02433, -0.01626, -0.1471), (1.618e-07, 7.697e-08, 0.15), (-0.02704, -0.0112, 0.1471), (-0.05303, -0.02197, 0.1386), (-0.07699, -0.03189, 0.1247), (-0.09799, -0.04059, 0.1061), (-0.1152, -0.04773, 0.08334), (-0.128, -0.05303, 0.0574), (-0.1359, -0.0563, 0.02926), (-0.1386, -0.0574, 1.736e-08), (-0.1359, -0.0563, -0.02926), (-0.128, -0.05303, -0.0574), (-0.1152, -0.04773, -0.08334), (-0.09799, -0.04059, -0.1061), (-0.07699, -0.03189, -0.1247), (-0.05303, -0.02197, -0.1386), (-0.02704, -0.0112, -0.1471), (-0.0287, -0.005709, 0.1471), (-0.0563, -0.0112, 0.1386), (-0.08173, -0.01626, 0.1247), (-0.104, -0.02069, 0.1061), (-0.1223, -0.02433, 0.08334), (-0.1359, -0.02704, 0.0574), (-0.1443, -0.0287, 0.02926), (-0.1471, -0.02926, 1.736e-08), (-0.1443, -0.0287, -0.02926), (-0.1359, -0.02704, -0.0574), (-0.1223, -0.02433, -0.08334), (-0.104, -0.02069, -0.1061), (-0.08173, -0.01626, -0.1247), (-0.0563, -0.0112, -0.1386), (-0.0287, -0.005709, -0.1471)], [], [(28, 29, 14, 13), (23, 24, 9, 8), (18, 19, 4, 3), (24, 25, 10, 9), (19, 20, 5, 4), (25, 26, 11, 10), (20, 21, 6, 5), (15, 16, 1, 0), (26, 27, 12, 11), (21, 22, 7, 6), (16, 17, 2, 1), (27, 28, 13, 12), (22, 23, 8, 7), (17, 18, 3, 2), (43, 44, 29, 28), (38, 39, 24, 23), (33, 34, 19, 18), (39, 40, 25, 24), (34, 35, 20, 19), (40, 41, 26, 25), (35, 36, 21, 20), (30, 31, 16, 15), (41, 42, 27, 26), (36, 37, 22, 21), (31, 32, 17, 16), (42, 43, 28, 27), (37, 38, 23, 22), (32, 33, 18, 17), (46, 47, 32, 31), (57, 58, 43, 42), (52, 53, 38, 37), (47, 48, 33, 32), (58, 59, 44, 43), (53, 54, 39, 38), (48, 49, 34, 33), (54, 55, 40, 39), (49, 50, 35, 34), (55, 56, 41, 40), (50, 51, 36, 35), (45, 46, 31, 30), (56, 57, 42, 41), (51, 52, 37, 36), (65, 66, 51, 50), (60, 61, 46, 45), (71, 72, 57, 56), (66, 67, 52, 51), (61, 62, 47, 46), (72, 73, 58, 57), (67, 68, 53, 52), (62, 63, 48, 47), (73, 74, 59, 58), (68, 69, 54, 53), (63, 64, 49, 48), (69, 70, 55, 54), (64, 65, 50, 49), (70, 71, 56, 55), (84, 85, 70, 69), (79, 80, 65, 64), (85, 86, 71, 70), (80, 81, 66, 65), (75, 76, 61, 60), (86, 87, 72, 71), (81, 82, 67, 66), (76, 77, 62, 61), (87, 88, 73, 72), (82, 83, 68, 67), (77, 78, 63, 62), (88, 89, 74, 73), (83, 84, 69, 68), (78, 79, 64, 63), (103, 104, 89, 88), (98, 99, 84, 83), (93, 94, 79, 78), (99, 100, 85, 84), (94, 95, 80, 79), (100, 101, 86, 85), (95, 96, 81, 80), (90, 91, 76, 75), (101, 102, 87, 86), (96, 97, 82, 81), (91, 92, 77, 76), (102, 103, 88, 87), (97, 98, 83, 82), (92, 93, 78, 77), (117, 118, 103, 102), (112, 113, 98, 97), (107, 108, 93, 92), (118, 119, 104, 103), (113, 114, 99, 98), (108, 109, 94, 93), (114, 115, 100, 99), (109, 110, 95, 94), (115, 116, 101, 100), (110, 111, 96, 95), (105, 106, 91, 90), (116, 117, 102, 101), (111, 112, 97, 96), (106, 107, 92, 91), (120, 121, 106, 105), (131, 132, 117, 116), (126, 127, 112, 111), (121, 122, 107, 106), (132, 133, 118, 117), (127, 128, 113, 112), (122, 123, 108, 107), (133, 134, 119, 118), (128, 129, 114, 113), (123, 124, 109, 108), (129, 130, 115, 114), (124, 125, 110, 109), (130, 131, 116, 115), (125, 126, 111, 110), (139, 140, 125, 124), (145, 146, 131, 130), (140, 141, 126, 125), (135, 136, 121, 120), (146, 147, 132, 131), (141, 142, 127, 126), (136, 137, 122, 121), (147, 148, 133, 132), (142, 143, 128, 127), (137, 138, 123, 122), (148, 149, 134, 133), (143, 144, 129, 128), (138, 139, 124, 123), (144, 145, 130, 129), (158, 159, 144, 143), (153, 154, 139, 138), (159, 160, 145, 144), (154, 155, 140, 139), (160, 161, 146, 145), (155, 156, 141, 140), (150, 151, 136, 135), (161, 162, 147, 146), (156, 157, 142, 141), (151, 152, 137, 136), (162, 163, 148, 147), (157, 158, 143, 142), (152, 153, 138, 137), (163, 164, 149, 148), (177, 178, 163, 162), (172, 173, 158, 157), (167, 168, 153, 152), (178, 179, 164, 163), (173, 174, 159, 158), (168, 169, 154, 153), (174, 175, 160, 159), (169, 170, 155, 154), (175, 176, 161, 160), (170, 171, 156, 155), (165, 166, 151, 150), (176, 177, 162, 161), (171, 172, 157, 156), (166, 167, 152, 151), (180, 181, 166, 165), (191, 192, 177, 176), (186, 187, 172, 171), (181, 182, 167, 166), (192, 193, 178, 177), (187, 188, 173, 172), (182, 183, 168, 167), (193, 194, 179, 178), (188, 189, 174, 173), (183, 184, 169, 168), (189, 190, 175, 174), (184, 185, 170, 169), (190, 191, 176, 175), (185, 186, 171, 170), (199, 200, 185, 184), (205, 206, 191, 190), (200, 201, 186, 185), (195, 196, 181, 180), (206, 207, 192, 191), (201, 202, 187, 186), (196, 197, 182, 181), (207, 208, 193, 192), (202, 203, 188, 187), (197, 198, 183, 182), (208, 209, 194, 193), (203, 204, 189, 188), (198, 199, 184, 183), (204, 205, 190, 189), (218, 219, 204, 203), (213, 214, 199, 198), (219, 220, 205, 204), (214, 215, 200, 199), (220, 221, 206, 205), (215, 216, 201, 200), (210, 211, 196, 195), (221, 222, 207, 206), (216, 217, 202, 201), (211, 212, 197, 196), (222, 223, 208, 207), (217, 218, 203, 202), (212, 213, 198, 197), (223, 224, 209, 208), (237, 238, 223, 222), (232, 233, 218, 217), (227, 228, 213, 212), (238, 239, 224, 223), (233, 234, 219, 218), (228, 229, 214, 213), (234, 235, 220, 219), (229, 230, 215, 214), (235, 236, 221, 220), (230, 231, 216, 215), (225, 226, 211, 210), (236, 237, 222, 221), (231, 232, 217, 216), (226, 227, 212, 211), (251, 252, 237, 236), (246, 247, 232, 231), (241, 242, 227, 226), (252, 253, 238, 237), (247, 248, 233, 232), (242, 243, 228, 227), (253, 254, 239, 238), (248, 249, 234, 233), (243, 244, 229, 228), (249, 250, 235, 234), (244, 245, 230, 229), (250, 251, 236, 235), (245, 246, 231, 230), (240, 241, 226, 225), (265, 266, 251, 250), (260, 261, 246, 245), (255, 256, 241, 240), (266, 267, 252, 251), (261, 262, 247, 246), (256, 257, 242, 241), (267, 268, 253, 252), (262, 263, 248, 247), (257, 258, 243, 242), (268, 269, 254, 253), (263, 264, 249, 248), (258, 259, 244, 243), (264, 265, 250, 249), (259, 260, 245, 244), (273, 274, 259, 258), (279, 280, 265, 264), (274, 275, 260, 259), (280, 281, 266, 265), (275, 276, 261, 260), (270, 271, 256, 255), (281, 282, 267, 266), (276, 277, 262, 261), (271, 272, 257, 256), (282, 283, 268, 267), (277, 278, 263, 262), (272, 273, 258, 257), (283, 284, 269, 268), (278, 279, 264, 263), (292, 293, 278, 277), (287, 288, 273, 272), (298, 299, 284, 283), (293, 294, 279, 278), (288, 289, 274, 273), (294, 295, 280, 279), (289, 290, 275, 274), (295, 296, 281, 280), (290, 291, 276, 275), (285, 286, 271, 270), (296, 297, 282, 281), (291, 292, 277, 276), (286, 287, 272, 271), (297, 298, 283, 282), (311, 312, 297, 296), (306, 307, 292, 291), (301, 302, 287, 286), (312, 313, 298, 297), (307, 308, 293, 292), (302, 303, 288, 287), (313, 314, 299, 298), (308, 309, 294, 293), (303, 304, 289, 288), (309, 310, 295, 294), (304, 305, 290, 289), (310, 311, 296, 295), (305, 306, 291, 290), (300, 301, 286, 285), (325, 326, 311, 310), (320, 321, 306, 305), (315, 316, 301, 300), (326, 327, 312, 311), (321, 322, 307, 306), (316, 317, 302, 301), (327, 328, 313, 312), (322, 323, 308, 307), (317, 318, 303, 302), (328, 329, 314, 313), (323, 324, 309, 308), (318, 319, 304, 303), (324, 325, 310, 309), (319, 320, 305, 304), (334, 335, 319, 318), (340, 341, 325, 324), (335, 336, 320, 319), (341, 342, 326, 325), (336, 337, 321, 320), (331, 332, 316, 315), (342, 343, 327, 326), (337, 338, 322, 321), (332, 333, 317, 316), (343, 344, 328, 327), (338, 339, 323, 322), (333, 334, 318, 317), (344, 345, 329, 328), (339, 340, 324, 323), (353, 354, 339, 338), (348, 349, 334, 333), (359, 360, 345, 344), (354, 355, 340, 339), (349, 350, 335, 334), (355, 356, 341, 340), (350, 351, 336, 335), (356, 357, 342, 341), (351, 352, 337, 336), (346, 347, 332, 331), (357, 358, 343, 342), (352, 353, 338, 337), (347, 348, 333, 332), (358, 359, 344, 343), (372, 373, 358, 357), (367, 368, 353, 352), (362, 363, 348, 347), (373, 374, 359, 358), (368, 369, 354, 353), (363, 364, 349, 348), (374, 375, 360, 359), (369, 370, 355, 354), (364, 365, 350, 349), (370, 371, 356, 355), (365, 366, 351, 350), (371, 372, 357, 356), (366, 367, 352, 351), (361, 362, 347, 346), (386, 387, 372, 371), (381, 382, 367, 366), (376, 377, 362, 361), (387, 388, 373, 372), (382, 383, 368, 367), (377, 378, 363, 362), (388, 389, 374, 373), (383, 384, 369, 368), (378, 379, 364, 363), (389, 390, 375, 374), (384, 385, 370, 369), (379, 380, 365, 364), (385, 386, 371, 370), (380, 381, 366, 365), (400, 401, 386, 385), (395, 396, 381, 380), (401, 402, 387, 386), (396, 397, 382, 381), (391, 392, 377, 376), (402, 403, 388, 387), (397, 398, 383, 382), (392, 393, 378, 377), (403, 404, 389, 388), (398, 399, 384, 383), (393, 394, 379, 378), (404, 405, 390, 389), (399, 400, 385, 384), (394, 395, 380, 379), (408, 409, 394, 393), (419, 420, 405, 404), (414, 415, 400, 399), (409, 410, 395, 394), (415, 416, 401, 400), (410, 411, 396, 395), (416, 417, 402, 401), (411, 412, 397, 396), (406, 407, 392, 391), (417, 418, 403, 402), (412, 413, 398, 397), (407, 408, 393, 392), (418, 419, 404, 403), (413, 414, 399, 398), (427, 428, 413, 412), (422, 423, 408, 407), (433, 434, 419, 418), (428, 429, 414, 413), (423, 424, 409, 408), (434, 435, 420, 419), (429, 430, 415, 414), (424, 425, 410, 409), (430, 431, 416, 415), (425, 426, 411, 410), (431, 432, 417, 416), (426, 427, 412, 411), (421, 422, 407, 406), (432, 433, 418, 417), (446, 447, 432, 431), (441, 442, 427, 426), (436, 437, 422, 421), (447, 448, 433, 432), (442, 443, 428, 427), (437, 438, 423, 422), (448, 449, 434, 433), (443, 444, 429, 428), (438, 439, 424, 423), (449, 450, 435, 434), (444, 445, 430, 429), (439, 440, 425, 424), (445, 446, 431, 430), (440, 441, 426, 425), (461, 462, 446, 445), (456, 457, 441, 440), (462, 463, 447, 446), (457, 458, 442, 441), (452, 453, 437, 436), (463, 464, 448, 447), (458, 459, 443, 442), (453, 454, 438, 437), (464, 465, 449, 448), (459, 460, 444, 443), (454, 455, 439, 438), (465, 466, 450, 449), (460, 461, 445, 444), (455, 456, 440, 439), (469, 470, 455, 454), (480, 481, 466, 465), (475, 476, 461, 460), (470, 471, 456, 455), (476, 477, 462, 461), (471, 472, 457, 456), (477, 478, 463, 462), (472, 473, 458, 457), (467, 468, 453, 452), (478, 479, 464, 463), (473, 474, 459, 458), (468, 469, 454, 453), (479, 480, 465, 464), (474, 475, 460, 459), (29, 330, 14), (451, 15, 0), (44, 330, 29), (451, 30, 15), (59, 330, 44), (451, 45, 30), (74, 330, 59), (451, 60, 45), (451, 75, 60), (89, 330, 74), (104, 330, 89), (451, 90, 75), (119, 330, 104), (451, 105, 90), (134, 330, 119), (451, 120, 105), (451, 135, 120), (149, 330, 134), (164, 330, 149), (451, 150, 135), (179, 330, 164), (451, 165, 150), (194, 330, 179), (451, 180, 165), (451, 195, 180), (209, 330, 194), (224, 330, 209), (451, 210, 195), (239, 330, 224), (451, 225, 210), (254, 330, 239), (451, 240, 225), (451, 255, 240), (269, 330, 254), (284, 330, 269), (451, 270, 255), (299, 330, 284), (451, 285, 270), (314, 330, 299), (451, 300, 285), (451, 315, 300), (329, 330, 314), (345, 330, 329), (451, 331, 315), (360, 330, 345), (451, 346, 331), (375, 330, 360), (451, 361, 346), (390, 330, 375), (451, 376, 361), (405, 330, 390), (451, 391, 376), (420, 330, 405), (451, 406, 391), (435, 330, 420), (451, 421, 406), (450, 330, 435), (451, 436, 421), (466, 330, 450), (451, 452, 436), (481, 330, 466), (451, 467, 452), (6, 7, 474, 473), (1, 2, 469, 468), (12, 13, 480, 479), (7, 8, 475, 474), (2, 3, 470, 469), (13, 14, 481, 480), (8, 9, 476, 475), (3, 4, 471, 470), (14, 330, 481), (9, 10, 477, 476), (4, 5, 472, 471), (451, 0, 467), (10, 11, 478, 477), (5, 6, 473, 472), (0, 1, 468, 467), (11, 12, 479, 478)])
me_sphere.materials.append(mat_subwayentrancelamp)
me_sphere.use_remesh_preserve_volume = False
me_sphere.use_remesh_preserve_attributes = False
me_sphere.use_mirror_vertex_groups = False
me_sphere.update()
me_cube_002 = bpy.data.meshes.new('Cube.002')
me_cube_002.from_pydata([(0.09185, -0.12, -0.136), (-0.1134, -0.12, -0.126), (0.1134, -0.12, -0.126), (-0.09185, -0.12, -0.136), (0.1134, 0.43, -0.136), (-0.1134, -0.12, 0.126), (0.1134, -0.12, 0.126), (-0.1134, 0.43, -0.136), (-0.1134, 0.43, -0.126), (0.1134, 0.43, -0.126), (-0.1134, 0.43, 0.126), (0.1134, 0.43, 0.126), (0.09185, 0.43, 0.136), (-0.09185, 0.43, 0.136), (0.09185, -0.12, 0.136), (-0.09185, -0.12, 0.136), (0.1134, 0.43, 0.136), (-0.1134, 0.43, 0.136), (0.09185, 0.43, -0.136), (-0.09185, 0.43, -0.136), (0.1134, -0.12, 0.136), (-0.1134, -0.12, 0.136), (-0.09185, -0.12, -0.126), (0.09185, -0.12, -0.126), (-0.09185, -0.12, 0.126), (0.09185, -0.12, 0.126), (-0.09185, 0.43, -0.126), (0.09185, 0.43, -0.126), (-0.09185, 0.43, 0.126), (0.09185, 0.43, 0.126), (0.1134, -0.12, -0.136), (-0.1134, -0.12, -0.136), (0.09185, -0.13, -0.136), (-0.1134, -0.13, -0.126), (0.1134, -0.13, -0.126), (-0.09185, -0.13, -0.136), (-0.1134, -0.13, 0.126), (0.1134, -0.13, 0.126), (0.09185, -0.13, 0.136), (-0.09185, -0.13, 0.136), (0.1134, -0.13, 0.136), (-0.1134, -0.13, 0.136), (-0.09185, -0.13, -0.126), (0.09185, -0.13, -0.126), (-0.09185, -0.13, 0.126), (0.09185, -0.13, 0.126), (0.1134, -0.13, -0.136), (-0.1134, -0.13, -0.136), (0.1134, 0.63, -0.136), (-0.1134, 0.63, -0.136), (-0.1134, 0.63, -0.126), (0.1134, 0.63, -0.126), (-0.1134, 0.63, 0.126), (0.1134, 0.63, 0.126), (0.09185, 0.63, 0.136), (-0.09185, 0.63, 0.136), (0.1134, 0.63, 0.136), (-0.1134, 0.63, 0.136), (0.09185, 0.63, -0.136), (-0.09185, 0.63, -0.136), (-0.09185, 0.63, -0.126), (0.09185, 0.63, -0.126), (-0.09185, 0.63, 0.126), (0.09185, 0.63, 0.126), (0.1134, 0.83, -0.136), (-0.1134, 0.83, -0.136), (-0.1134, 0.83, -0.126), (0.1134, 0.83, -0.126), (-0.1134, 0.83, 0.126), (0.1134, 0.83, 0.126), (0.09185, 0.83, 0.136), (-0.09185, 0.83, 0.136), (0.1134, 0.83, 0.136), (-0.1134, 0.83, 0.136), (0.09185, 0.83, -0.136), (-0.09185, 0.83, -0.136), (-0.09185, 0.83, -0.126), (0.09185, 0.83, -0.126), (-0.09185, 0.83, 0.126), (0.09185, 0.83, 0.126), (0.1134, 1.03, -0.136), (-0.1134, 1.03, -0.136), (-0.1134, 1.03, -0.126), (0.1134, 1.03, -0.126), (-0.1134, 1.03, 0.126), (0.1134, 1.03, 0.126), (0.09185, 1.03, 0.136), (-0.09185, 1.03, 0.136), (0.1134, 1.03, 0.136), (-0.1134, 1.03, 0.136), (0.09185, 1.03, -0.136), (-0.09185, 1.03, -0.136), (-0.09185, 1.03, -0.126), (0.09185, 1.03, -0.126), (-0.09185, 1.03, 0.126), (0.09185, 1.03, 0.126), (0.1134, 1.23, -0.136), (-0.1134, 1.23, -0.136), (-0.1134, 1.23, -0.126), (0.1134, 1.23, -0.126), (-0.1134, 1.23, 0.126), (0.1134, 1.23, 0.126), (0.09185, 1.23, 0.136), (-0.09185, 1.23, 0.136), (0.1134, 1.23, 0.136), (-0.1134, 1.23, 0.136), (0.09185, 1.23, -0.136), (-0.09185, 1.23, -0.136), (-0.09185, 1.23, -0.126), (0.09185, 1.23, -0.126), (-0.09185, 1.23, 0.126), (0.09185, 1.23, 0.126), (0.1134, 1.43, -0.136), (-0.1134, 1.43, -0.136), (-0.1134, 1.43, -0.126), (0.1134, 1.43, -0.126), (-0.1134, 1.43, 0.126), (0.1134, 1.43, 0.126), (0.09185, 1.43, 0.136), (-0.09185, 1.43, 0.136), (0.1134, 1.43, 0.136), (-0.1134, 1.43, 0.136), (0.09185, 1.43, -0.136), (-0.09185, 1.43, -0.136), (-0.09185, 1.43, -0.126), (0.09185, 1.43, -0.126), (-0.09185, 1.43, 0.126), (0.09185, 1.43, 0.126), (0.1134, 1.63, -0.156), (-0.1134, 1.63, -0.156), (-0.1134, 1.63, -0.146), (0.1134, 1.63, -0.146), (-0.1134, 1.63, 0.106), (0.1134, 1.63, 0.106), (0.09185, 1.63, 0.116), (-0.09185, 1.63, 0.116), (0.1134, 1.63, 0.116), (-0.1134, 1.63, 0.116), (0.09185, 1.63, -0.156), (-0.09185, 1.63, -0.156), (-0.09185, 1.63, -0.146), (0.09185, 1.63, -0.146), (-0.09185, 1.63, 0.106), (0.09185, 1.63, 0.106), (0.1134, 1.83, -0.186), (-0.1134, 1.83, -0.186), (-0.1134, 1.83, -0.176), (0.1134, 1.83, -0.176), (-0.1134, 1.83, 0.076), (0.1134, 1.83, 0.076), (0.09185, 1.83, 0.086), (-0.09185, 1.83, 0.086), (0.1134, 1.83, 0.086), (-0.1134, 1.83, 0.086), (0.09185, 1.83, -0.186), (-0.09185, 1.83, -0.186), (-0.09185, 1.83, -0.176), (0.09185, 1.83, -0.176), (-0.09185, 1.83, 0.076), (0.09185, 1.83, 0.076), (0.1134, 2.03, -0.226), (-0.1134, 2.03, -0.226), (-0.1134, 2.03, -0.216), (0.1134, 2.03, -0.216), (-0.1134, 2.03, 0.036), (0.1134, 2.03, 0.036), (0.09185, 2.03, 0.046), (-0.09185, 2.03, 0.046), (0.1134, 2.03, 0.046), (-0.1134, 2.03, 0.046), (0.09185, 2.03, -0.226), (-0.09185, 2.03, -0.226), (-0.09185, 2.03, -0.216), (0.09185, 2.03, -0.216), (-0.09185, 2.03, 0.036), (0.09185, 2.03, 0.036), (0.1134, 2.23, -0.266), (-0.1134, 2.23, -0.266), (-0.1134, 2.23, -0.256), (0.1134, 2.23, -0.256), (-0.1134, 2.23, -0.004), (0.1134, 2.23, -0.004), (0.09185, 2.23, 0.006), (-0.09185, 2.23, 0.006), (0.1134, 2.23, 0.006), (-0.1134, 2.23, 0.006), (0.09185, 2.23, -0.266), (-0.09185, 2.23, -0.266), (-0.09185, 2.23, -0.256), (0.09185, 2.23, -0.256), (-0.09185, 2.23, -0.004), (0.09185, 2.23, -0.004), (0.1134, 2.43, -0.326), (-0.1134, 2.43, -0.326), (-0.1134, 2.43, -0.316), (0.1134, 2.43, -0.316), (-0.1134, 2.43, -0.064), (0.1134, 2.43, -0.064), (0.09185, 2.43, -0.054), (-0.09185, 2.43, -0.054), (0.1134, 2.43, -0.054), (-0.1134, 2.43, -0.054), (0.09185, 2.43, -0.326), (-0.09185, 2.43, -0.326), (-0.09185, 2.43, -0.316), (0.09185, 2.43, -0.316), (-0.09185, 2.43, -0.064), (0.09185, 2.43, -0.064), (0.1134, 2.63, -0.386), (-0.1134, 2.63, -0.386), (-0.1134, 2.63, -0.376), (0.1134, 2.63, -0.376), (-0.1134, 2.63, -0.124), (0.1134, 2.63, -0.124), (0.09185, 2.63, -0.114), (-0.09185, 2.63, -0.114), (0.1134, 2.63, -0.114), (-0.1134, 2.63, -0.114), (0.09185, 2.63, -0.386), (-0.09185, 2.63, -0.386), (-0.09185, 2.63, -0.376), (0.09185, 2.63, -0.376), (-0.09185, 2.63, -0.124), (0.09185, 2.63, -0.124), (0.1134, 2.83, -0.446), (-0.1134, 2.83, -0.446), (-0.1134, 2.83, -0.436), (0.1134, 2.83, -0.436), (-0.1134, 2.83, -0.184), (0.1134, 2.83, -0.184), (0.09185, 2.83, -0.174), (-0.09185, 2.83, -0.174), (0.1134, 2.83, -0.174), (-0.1134, 2.83, -0.174), (0.09185, 2.83, -0.446), (-0.09185, 2.83, -0.446), (-0.09185, 2.83, -0.436), (0.09185, 2.83, -0.436), (-0.09185, 2.83, -0.184), (0.09185, 2.83, -0.184), (0.1134, 3.03, -0.516), (-0.1134, 3.03, -0.516), (-0.1134, 3.03, -0.506), (0.1134, 3.03, -0.506), (-0.1134, 3.03, -0.254), (0.1134, 3.03, -0.254), (0.09185, 3.03, -0.244), (-0.09185, 3.03, -0.244), (0.1134, 3.03, -0.244), (-0.1134, 3.03, -0.244), (0.09185, 3.03, -0.516), (-0.09185, 3.03, -0.516), (-0.09185, 3.03, -0.506), (0.09185, 3.03, -0.506), (-0.09185, 3.03, -0.254), (0.09185, 3.03, -0.254), (0.1134, 3.23, -0.596), (-0.1134, 3.23, -0.596), (-0.1134, 3.23, -0.586), (0.1134, 3.23, -0.586), (-0.1134, 3.23, -0.334), (0.1134, 3.23, -0.334), (0.09185, 3.23, -0.324), (-0.09185, 3.23, -0.324), (0.1134, 3.23, -0.324), (-0.1134, 3.23, -0.324), (0.09185, 3.23, -0.596), (-0.09185, 3.23, -0.596), (-0.09185, 3.23, -0.586), (0.09185, 3.23, -0.586), (-0.09185, 3.23, -0.334), (0.09185, 3.23, -0.334), (0.1134, 3.43, -0.686), (-0.1134, 3.43, -0.686), (-0.1134, 3.43, -0.676), (0.1134, 3.43, -0.676), (-0.1134, 3.43, -0.424), (0.1134, 3.43, -0.424), (0.09185, 3.43, -0.414), (-0.09185, 3.43, -0.414), (0.1134, 3.43, -0.414), (-0.1134, 3.43, -0.414), (0.09185, 3.43, -0.686), (-0.09185, 3.43, -0.686), (-0.09185, 3.43, -0.676), (0.09185, 3.43, -0.676), (-0.09185, 3.43, -0.424), (0.09185, 3.43, -0.424), (0.1134, 3.63, -0.776), (-0.1134, 3.63, -0.776), (-0.1134, 3.63, -0.766), (0.1134, 3.63, -0.766), (-0.1134, 3.63, -0.514), (0.1134, 3.63, -0.514), (0.09185, 3.63, -0.504), (-0.09185, 3.63, -0.504), (0.1134, 3.63, -0.504), (-0.1134, 3.63, -0.504), (0.09185, 3.63, -0.776), (-0.09185, 3.63, -0.776), (-0.09185, 3.63, -0.766), (0.09185, 3.63, -0.766), (-0.09185, 3.63, -0.514), (0.09185, 3.63, -0.514), (0.1134, 3.83, -0.876), (-0.1134, 3.83, -0.876), (-0.1134, 3.83, -0.866), (0.1134, 3.83, -0.866), (-0.1134, 3.83, -0.614), (0.1134, 3.83, -0.614), (0.09185, 3.83, -0.604), (-0.09185, 3.83, -0.604), (0.1134, 3.83, -0.604), (-0.1134, 3.83, -0.604), (0.09185, 3.83, -0.876), (-0.09185, 3.83, -0.876), (-0.09185, 3.83, -0.866), (0.09185, 3.83, -0.866), (-0.09185, 3.83, -0.614), (0.09185, 3.83, -0.614), (0.1134, 4.03, -0.976), (-0.1134, 4.03, -0.976), (-0.1134, 4.03, -0.966), (0.1134, 4.03, -0.966), (-0.1134, 4.03, -0.714), (0.1134, 4.03, -0.714), (0.09185, 4.03, -0.704), (-0.09185, 4.03, -0.704), (0.1134, 4.03, -0.704), (-0.1134, 4.03, -0.704), (0.09185, 4.03, -0.976), (-0.09185, 4.03, -0.976), (-0.09185, 4.03, -0.966), (0.09185, 4.03, -0.966), (-0.09185, 4.03, -0.714), (0.09185, 4.03, -0.714), (0.1134, 4.23, -1.066), (-0.1134, 4.23, -1.066), (-0.1134, 4.23, -1.056), (0.1134, 4.23, -1.056), (-0.1134, 4.23, -0.804), (0.1134, 4.23, -0.804), (0.09185, 4.23, -0.794), (-0.09185, 4.23, -0.794), (0.1134, 4.23, -0.794), (-0.1134, 4.23, -0.794), (0.09185, 4.23, -1.066), (-0.09185, 4.23, -1.066), (-0.09185, 4.23, -1.056), (0.09185, 4.23, -1.056), (-0.09185, 4.23, -0.804), (0.09185, 4.23, -0.804), (0.1134, 4.43, -1.156), (-0.1134, 4.43, -1.156), (-0.1134, 4.43, -1.146), (0.1134, 4.43, -1.146), (-0.1134, 4.43, -0.894), (0.1134, 4.43, -0.894), (0.09185, 4.43, -0.884), (-0.09185, 4.43, -0.884), (0.1134, 4.43, -0.884), (-0.1134, 4.43, -0.884), (0.09185, 4.43, -1.156), (-0.09185, 4.43, -1.156), (-0.09185, 4.43, -1.146), (0.09185, 4.43, -1.146), (-0.09185, 4.43, -0.894), (0.09185, 4.43, -0.894), (0.1134, 4.63, -1.256), (-0.1134, 4.63, -1.256), (-0.1134, 4.63, -1.246), (0.1134, 4.63, -1.246), (-0.1134, 4.63, -0.994), (0.1134, 4.63, -0.994), (0.09185, 4.63, -0.984), (-0.09185, 4.63, -0.984), (0.1134, 4.63, -0.984), (-0.1134, 4.63, -0.984), (0.09185, 4.63, -1.256), (-0.09185, 4.63, -1.256), (-0.09185, 4.63, -1.246), (0.09185, 4.63, -1.246), (-0.09185, 4.63, -0.994), (0.09185, 4.63, -0.994), (0.1134, 4.83, -1.356), (-0.1134, 4.83, -1.356), (-0.1134, 4.83, -1.346), (0.1134, 4.83, -1.346), (-0.1134, 4.83, -1.094), (0.1134, 4.83, -1.094), (0.09185, 4.83, -1.084), (-0.09185, 4.83, -1.084), (0.1134, 4.83, -1.084), (-0.1134, 4.83, -1.084), (0.09185, 4.83, -1.356), (-0.09185, 4.83, -1.356), (-0.09185, 4.83, -1.346), (0.09185, 4.83, -1.346), (-0.09185, 4.83, -1.094), (0.09185, 4.83, -1.094), (0.1134, 5.03, -1.446), (-0.1134, 5.03, -1.446), (-0.1134, 5.03, -1.436), (0.1134, 5.03, -1.436), (-0.1134, 5.03, -1.184), (0.1134, 5.03, -1.184), (0.09185, 5.03, -1.174), (-0.09185, 5.03, -1.174), (0.1134, 5.03, -1.174), (-0.1134, 5.03, -1.174), (0.09185, 5.03, -1.446), (-0.09185, 5.03, -1.446), (-0.09185, 5.03, -1.436), (0.09185, 5.03, -1.436), (-0.09185, 5.03, -1.184), (0.09185, 5.03, -1.184), (0.1134, 5.23, -1.526), (-0.1134, 5.23, -1.526), (-0.1134, 5.23, -1.516), (0.1134, 5.23, -1.516), (-0.1134, 5.23, -1.264), (0.1134, 5.23, -1.264), (0.09185, 5.23, -1.254), (-0.09185, 5.23, -1.254), (0.1134, 5.23, -1.254), (-0.1134, 5.23, -1.254), (0.09185, 5.23, -1.526), (-0.09185, 5.23, -1.526), (-0.09185, 5.23, -1.516), (0.09185, 5.23, -1.516), (-0.09185, 5.23, -1.264), (0.09185, 5.23, -1.264), (0.1134, 5.43, -1.606), (-0.1134, 5.43, -1.606), (-0.1134, 5.43, -1.596), (0.1134, 5.43, -1.596), (-0.1134, 5.43, -1.344), (0.1134, 5.43, -1.344), (0.09185, 5.43, -1.334), (-0.09185, 5.43, -1.334), (0.1134, 5.43, -1.334), (-0.1134, 5.43, -1.334), (0.09185, 5.43, -1.606), (-0.09185, 5.43, -1.606), (-0.09185, 5.43, -1.596), (0.09185, 5.43, -1.596), (-0.09185, 5.43, -1.344), (0.09185, 5.43, -1.344), (0.1134, 5.63, -1.676), (-0.1134, 5.63, -1.676), (-0.1134, 5.63, -1.666), (0.1134, 5.63, -1.666), (-0.1134, 5.63, -1.414), (0.1134, 5.63, -1.414), (0.09185, 5.63, -1.404), (-0.09185, 5.63, -1.404), (0.1134, 5.63, -1.404), (-0.1134, 5.63, -1.404), (0.09185, 5.63, -1.676), (-0.09185, 5.63, -1.676), (-0.09185, 5.63, -1.666), (0.09185, 5.63, -1.666), (-0.09185, 5.63, -1.414), (0.09185, 5.63, -1.414), (0.1134, 5.83, -1.736), (-0.1134, 5.83, -1.736), (-0.1134, 5.83, -1.726), (0.1134, 5.83, -1.726), (-0.1134, 5.83, -1.474), (0.1134, 5.83, -1.474), (0.09185, 5.83, -1.464), (-0.09185, 5.83, -1.464), (0.1134, 5.83, -1.464), (-0.1134, 5.83, -1.464), (0.09185, 5.83, -1.736), (-0.09185, 5.83, -1.736), (-0.09185, 5.83, -1.726), (0.09185, 5.83, -1.726), (-0.09185, 5.83, -1.474), (0.09185, 5.83, -1.474), (0.1134, 6.03, -1.796), (-0.1134, 6.03, -1.796), (-0.1134, 6.03, -1.786), (0.1134, 6.03, -1.786), (-0.1134, 6.03, -1.534), (0.1134, 6.03, -1.534), (0.09185, 6.03, -1.524), (-0.09185, 6.03, -1.524), (0.1134, 6.03, -1.524), (-0.1134, 6.03, -1.524), (0.09185, 6.03, -1.796), (-0.09185, 6.03, -1.796), (-0.09185, 6.03, -1.786), (0.09185, 6.03, -1.786), (-0.09185, 6.03, -1.534), (0.09185, 6.03, -1.534), (0.1134, 6.23, -1.846), (-0.1134, 6.23, -1.846), (-0.1134, 6.23, -1.836), (0.1134, 6.23, -1.836), (-0.1134, 6.23, -1.584), (0.1134, 6.23, -1.584), (0.09185, 6.23, -1.574), (-0.09185, 6.23, -1.574), (0.1134, 6.23, -1.574), (-0.1134, 6.23, -1.574), (0.09185, 6.23, -1.846), (-0.09185, 6.23, -1.846), (-0.09185, 6.23, -1.836), (0.09185, 6.23, -1.836), (-0.09185, 6.23, -1.584), (0.09185, 6.23, -1.584), (0.1134, 6.43, -1.906), (-0.1134, 6.43, -1.906), (-0.1134, 6.43, -1.896), (0.1134, 6.43, -1.896), (-0.1134, 6.43, -1.644), (0.1134, 6.43, -1.644), (0.09185, 6.43, -1.634), (-0.09185, 6.43, -1.634), (0.1134, 6.43, -1.634), (-0.1134, 6.43, -1.634), (0.09185, 6.43, -1.906), (-0.09185, 6.43, -1.906), (-0.09185, 6.43, -1.896), (0.09185, 6.43, -1.896), (-0.09185, 6.43, -1.644), (0.09185, 6.43, -1.644), (0.1134, 6.63, -1.956), (-0.1134, 6.63, -1.956), (-0.1134, 6.63, -1.946), (0.1134, 6.63, -1.946), (-0.1134, 6.63, -1.694), (0.1134, 6.63, -1.694), (0.09185, 6.63, -1.684), (-0.09185, 6.63, -1.684), (0.1134, 6.63, -1.684), (-0.1134, 6.63, -1.684), (0.09185, 6.63, -1.956), (-0.09185, 6.63, -1.956), (-0.09185, 6.63, -1.946), (0.09185, 6.63, -1.946), (-0.09185, 6.63, -1.694), (0.09185, 6.63, -1.694), (0.1134, 6.83, -2.016), (-0.1134, 6.83, -2.016), (-0.1134, 6.83, -2.006), (0.1134, 6.83, -2.006), (-0.1134, 6.83, -1.754), (0.1134, 6.83, -1.754), (0.09185, 6.83, -1.744), (-0.09185, 6.83, -1.744), (0.1134, 6.83, -1.744), (-0.1134, 6.83, -1.744), (0.09185, 6.83, -2.016), (-0.09185, 6.83, -2.016), (-0.09185, 6.83, -2.006), (0.09185, 6.83, -2.006), (-0.09185, 6.83, -1.754), (0.09185, 6.83, -1.754), (0.1134, 7.03, -2.056), (-0.1134, 7.03, -2.056), (-0.1134, 7.03, -2.046), (0.1134, 7.03, -2.046), (-0.1134, 7.03, -1.794), (0.1134, 7.03, -1.794), (0.09185, 7.03, -1.784), (-0.09185, 7.03, -1.784), (0.1134, 7.03, -1.784), (-0.1134, 7.03, -1.784), (0.09185, 7.03, -2.056), (-0.09185, 7.03, -2.056), (-0.09185, 7.03, -2.046), (0.09185, 7.03, -2.046), (-0.09185, 7.03, -1.794), (0.09185, 7.03, -1.794), (0.1134, 7.23, -2.096), (-0.1134, 7.23, -2.096), (-0.1134, 7.23, -2.086), (0.1134, 7.23, -2.086), (-0.1134, 7.23, -1.834), (0.1134, 7.23, -1.834), (0.09185, 7.23, -1.824), (-0.09185, 7.23, -1.824), (0.1134, 7.23, -1.824), (-0.1134, 7.23, -1.824), (0.09185, 7.23, -2.096), (-0.09185, 7.23, -2.096), (-0.09185, 7.23, -2.086), (0.09185, 7.23, -2.086), (-0.09185, 7.23, -1.834), (0.09185, 7.23, -1.834), (0.1134, 7.43, -2.118), (-0.1134, 7.43, -2.118), (-0.1134, 7.43, -2.108), (0.1134, 7.43, -2.108), (-0.1134, 7.43, -1.856), (0.1134, 7.43, -1.856), (0.09185, 7.43, -1.846), (-0.09185, 7.43, -1.846), (0.1134, 7.43, -1.846), (-0.1134, 7.43, -1.846), (0.09185, 7.43, -2.118), (-0.09185, 7.43, -2.118), (-0.09185, 7.43, -2.108), (0.09185, 7.43, -2.108), (-0.09185, 7.43, -1.856), (0.09185, 7.43, -1.856), (0.1134, 7.63, -2.118), (-0.1134, 7.63, -2.118), (-0.1134, 7.63, -2.108), (0.1134, 7.63, -2.108), (-0.1134, 7.63, -1.856), (0.1134, 7.63, -1.856), (0.09185, 7.63, -1.846), (-0.09185, 7.63, -1.846), (0.1134, 7.63, -1.846), (-0.1134, 7.63, -1.846), (0.09185, 7.63, -2.118), (-0.09185, 7.63, -2.118), (-0.09185, 7.63, -2.108), (0.09185, 7.63, -2.108), (-0.09185, 7.63, -1.856), (0.09185, 7.63, -1.856), (0.1134, 7.79, -2.118), (-0.1134, 7.79, -2.118), (-0.1134, 7.79, -2.108), (0.1134, 7.79, -2.108), (-0.1134, 7.79, -1.856), (0.1134, 7.79, -1.856), (0.09185, 7.79, -1.846), (-0.09185, 7.79, -1.846), (0.1134, 7.79, -1.846), (-0.1134, 7.79, -1.846), (0.09185, 7.79, -2.118), (-0.09185, 7.79, -2.118), (-0.09185, 7.79, -2.108), (0.09185, 7.79, -2.108), (-0.09185, 7.79, -1.856), (0.09185, 7.79, -1.856), (0.1134, 7.805, -2.118), (-0.1134, 7.805, -2.118), (-0.1134, 7.805, -2.108), (0.1134, 7.805, -2.108), (-0.1134, 7.805, -1.856), (0.1134, 7.805, -1.856), (0.09185, 7.805, -1.846), (-0.09185, 7.805, -1.846), (0.1134, 7.805, -1.846), (-0.1134, 7.805, -1.846), (0.09185, 7.805, -2.118), (-0.09185, 7.805, -2.118), (-0.09185, 7.805, -2.108), (0.09185, 7.805, -2.108), (-0.09185, 7.805, -1.856), (0.09185, 7.805, -1.856)], [], [(13, 17, 57, 55), (56, 16, 11, 53), (1, 22, 26, 8), (14, 12, 16, 20), (20, 6, 11, 16), (2, 9, 27, 23), (30, 46, 32, 0), (18, 4, 30, 0), (22, 26, 19, 3), (31, 1, 8, 7), (51, 9, 4, 48), (3, 31, 7, 19), (5, 21, 41, 36), (13, 15, 21, 17), (25, 23, 27, 29), (28, 26, 22, 24), (27, 18, 0, 23), (39, 15, 21, 41), (36, 33, 1, 5), (3, 0, 32, 35), (4, 9, 2, 30), (25, 14, 12, 29), (17, 21, 5, 10), (8, 50, 49, 7), (28, 24, 15, 13), (61, 27, 9, 51), (31, 1, 33, 47), (59, 58, 18, 19), (46, 30, 2, 34), (6, 37, 34, 2), (40, 20, 14, 38), (12, 13, 15, 14), (0, 3, 19, 18), (46, 32, 43, 34), (33, 42, 35, 47), (44, 36, 41, 39), (44, 42, 33, 36), (37, 34, 43, 45), (37, 45, 38, 40), (35, 42, 43, 32), (42, 44, 45, 43), (39, 38, 45, 44), (38, 14, 15, 39), (37, 6, 20, 40), (47, 31, 3, 35), (6, 25, 23, 2), (6, 11, 29, 25), (5, 1, 22, 24), (69, 79, 63, 53), (60, 61, 77, 76), (72, 56, 53, 69), (71, 55, 54, 70), (77, 61, 51, 67), (67, 51, 48, 64), (53, 63, 29, 11), (26, 27, 61, 60), (62, 60, 26, 28), (16, 12, 54, 56), (50, 8, 26, 60), (28, 62, 63, 29), (29, 27, 61, 63), (18, 58, 48, 4), (52, 10, 17, 57), (62, 52, 10, 28), (7, 49, 59, 19), (55, 13, 12, 54), (87, 71, 70, 86), (93, 77, 67, 83), (83, 67, 64, 80), (94, 84, 68, 78), (65, 81, 91, 75), (71, 73, 89, 87), (78, 76, 60, 62), (50, 66, 65, 49), (62, 78, 79, 63), (56, 54, 70, 72), (63, 61, 77, 79), (68, 52, 57, 73), (58, 74, 64, 48), (66, 50, 60, 76), (75, 74, 58, 59), (55, 57, 73, 71), (49, 65, 75, 59), (78, 68, 52, 62), (90, 106, 96, 80), (100, 84, 89, 105), (95, 93, 109, 111), (88, 86, 102, 104), (94, 110, 111, 95), (82, 98, 97, 81), (88, 72, 69, 85), (76, 77, 93, 92), (85, 95, 79, 69), (94, 92, 76, 78), (66, 82, 81, 65), (78, 94, 95, 79), (72, 70, 86, 88), (79, 77, 93, 95), (84, 68, 73, 89), (74, 90, 80, 64), (82, 66, 76, 92), (91, 90, 74, 75), (117, 127, 111, 101), (108, 109, 125, 124), (120, 104, 101, 117), (119, 103, 102, 118), (125, 109, 99, 115), (115, 99, 96, 112), (98, 82, 92, 108), (107, 106, 90, 91), (87, 89, 105, 103), (81, 97, 107, 91), (110, 100, 84, 94), (99, 83, 80, 96), (109, 93, 83, 99), (103, 87, 86, 102), (104, 88, 85, 101), (92, 93, 109, 108), (101, 111, 95, 85), (110, 108, 92, 94), (139, 138, 122, 123), (130, 114, 124, 140), (122, 138, 128, 112), (132, 116, 121, 137), (127, 125, 141, 143), (120, 118, 134, 136), (126, 124, 108, 110), (98, 114, 113, 97), (110, 126, 127, 111), (104, 102, 118, 120), (111, 109, 125, 127), (116, 100, 105, 121), (106, 122, 112, 96), (114, 98, 108, 124), (123, 122, 106, 107), (103, 105, 121, 119), (97, 113, 123, 107), (126, 116, 100, 110), (149, 159, 143, 133), (140, 141, 157, 156), (152, 136, 133, 149), (151, 135, 134, 150), (157, 141, 131, 147), (147, 131, 128, 144), (119, 121, 137, 135), (113, 129, 139, 123), (142, 132, 116, 126), (131, 115, 112, 128), (141, 125, 115, 131), (135, 119, 118, 134), (136, 120, 117, 133), (124, 125, 141, 140), (133, 143, 127, 117), (142, 140, 124, 126), (114, 130, 129, 113), (126, 142, 143, 127), (145, 161, 171, 155), (151, 153, 169, 167), (171, 170, 154, 155), (162, 146, 156, 172), (154, 170, 160, 144), (164, 148, 153, 169), (158, 156, 140, 142), (130, 146, 145, 129), (142, 158, 159, 143), (136, 134, 150, 152), (143, 141, 157, 159), (148, 132, 137, 153), (138, 154, 144, 128), (146, 130, 140, 156), (155, 154, 138, 139), (135, 137, 153, 151), (129, 145, 155, 139), (158, 148, 132, 142), (174, 190, 191, 175), (162, 178, 177, 161), (190, 188, 172, 174), (181, 191, 175, 165), (172, 173, 189, 188), (184, 168, 165, 181), (174, 164, 148, 158), (163, 147, 144, 160), (173, 157, 147, 163), (167, 151, 150, 166), (168, 152, 149, 165), (156, 157, 173, 172), (165, 175, 159, 149), (174, 172, 156, 158), (146, 162, 161, 145), (158, 174, 175, 159), (152, 150, 166, 168), (159, 157, 173, 175), (205, 189, 179, 195), (195, 179, 176, 192), (206, 196, 180, 190), (177, 193, 203, 187), (183, 185, 201, 199), (203, 202, 186, 187), (168, 166, 182, 184), (175, 173, 189, 191), (180, 164, 169, 185), (170, 186, 176, 160), (178, 162, 172, 188), (187, 186, 170, 171), (167, 169, 185, 183), (161, 177, 187, 171), (190, 180, 164, 174), (179, 163, 160, 176), (189, 173, 163, 179), (183, 167, 166, 182), (212, 196, 201, 217), (207, 205, 221, 223), (200, 198, 214, 216), (206, 222, 223, 207), (194, 210, 209, 193), (222, 220, 204, 206), (199, 183, 182, 198), (200, 184, 181, 197), (188, 189, 205, 204), (197, 207, 191, 181), (206, 204, 188, 190), (178, 194, 193, 177), (190, 206, 207, 191), (184, 182, 198, 200), (191, 189, 205, 207), (196, 180, 185, 201), (186, 202, 192, 176), (194, 178, 188, 204), (220, 221, 237, 236), (232, 216, 213, 229), (231, 215, 214, 230), (237, 221, 211, 227), (227, 211, 208, 224), (238, 228, 212, 222), (202, 218, 208, 192), (210, 194, 204, 220), (219, 218, 202, 203), (199, 201, 217, 215), (193, 209, 219, 203), (222, 212, 196, 206), (211, 195, 192, 208), (221, 205, 195, 211), (215, 199, 198, 214), (216, 200, 197, 213), (204, 205, 221, 220), (213, 223, 207, 197), (251, 250, 234, 235), (242, 226, 236, 252), (234, 250, 240, 224), (244, 228, 233, 249), (239, 237, 253, 255), (232, 230, 246, 248), (229, 239, 223, 213), (238, 236, 220, 222), (210, 226, 225, 209), (222, 238, 239, 223), (216, 214, 230, 232), (223, 221, 237, 239), (228, 212, 217, 233), (218, 234, 224, 208), (226, 210, 220, 236), (235, 234, 218, 219), (215, 217, 233, 231), (209, 225, 235, 219), (261, 271, 255, 245), (252, 253, 269, 268), (264, 248, 245, 261), (263, 247, 246, 262), (269, 253, 243, 259), (259, 243, 240, 256), (231, 233, 249, 247), (225, 241, 251, 235), (254, 244, 228, 238), (243, 227, 224, 240), (253, 237, 227, 243), (247, 231, 230, 246), (248, 232, 229, 245), (236, 237, 253, 252), (245, 255, 239, 229), (254, 252, 236, 238), (226, 242, 241, 225), (238, 254, 255, 239), (257, 273, 283, 267), (263, 265, 281, 279), (283, 282, 266, 267), (274, 258, 268, 284), (266, 282, 272, 256), (276, 260, 265, 281), (270, 268, 252, 254), (242, 258, 257, 241), (254, 270, 271, 255), (248, 246, 262, 264), (255, 253, 269, 271), (260, 244, 249, 265), (250, 266, 256, 240), (258, 242, 252, 268), (267, 266, 250, 251), (247, 249, 265, 263), (241, 257, 267, 251), (270, 260, 244, 254), (286, 302, 303, 287), (274, 290, 289, 273), (302, 300, 284, 286), (293, 303, 287, 277), (284, 285, 301, 300), (296, 280, 277, 293), (286, 276, 260, 270), (275, 259, 256, 272), (285, 269, 259, 275), (279, 263, 262, 278), (280, 264, 261, 277), (268, 269, 285, 284), (277, 287, 271, 261), (286, 284, 268, 270), (258, 274, 273, 257), (270, 286, 287, 271), (264, 262, 278, 280), (271, 269, 285, 287), (317, 301, 291, 307), (307, 291, 288, 304), (318, 308, 292, 302), (289, 305, 315, 299), (295, 297, 313, 311), (315, 314, 298, 299), (280, 278, 294, 296), (287, 285, 301, 303), (292, 276, 281, 297), (282, 298, 288, 272), (290, 274, 284, 300), (299, 298, 282, 283), (279, 281, 297, 295), (273, 289, 299, 283), (302, 292, 276, 286), (291, 275, 272, 288), (301, 285, 275, 291), (295, 279, 278, 294), (324, 308, 313, 329), (319, 317, 333, 335), (312, 310, 326, 328), (318, 334, 335, 319), (306, 322, 321, 305), (334, 332, 316, 318), (311, 295, 294, 310), (312, 296, 293, 309), (300, 301, 317, 316), (309, 319, 303, 293), (318, 316, 300, 302), (290, 306, 305, 289), (302, 318, 319, 303), (296, 294, 310, 312), (303, 301, 317, 319), (308, 292, 297, 313), (298, 314, 304, 288), (306, 290, 300, 316), (344, 328, 325, 341), (343, 327, 326, 342), (349, 333, 323, 339), (339, 323, 320, 336), (350, 340, 324, 334), (321, 337, 347, 331), (314, 330, 320, 304), (322, 306, 316, 332), (331, 330, 314, 315), (311, 313, 329, 327), (305, 321, 331, 315), (334, 324, 308, 318), (323, 307, 304, 320), (333, 317, 307, 323), (327, 311, 310, 326), (328, 312, 309, 325), (316, 317, 333, 332), (325, 335, 319, 309), (354, 338, 348, 364), (346, 362, 352, 336), (356, 340, 345, 361), (351, 349, 365, 367), (344, 342, 358, 360), (350, 366, 367, 351), (332, 333, 349, 348), (341, 351, 335, 325), (350, 348, 332, 334), (322, 338, 337, 321), (334, 350, 351, 335), (328, 326, 342, 344), (335, 333, 349, 351), (340, 324, 329, 345), (330, 346, 336, 320), (338, 322, 332, 348), (347, 346, 330, 331), (327, 329, 345, 343), (373, 383, 367, 357), (364, 365, 381, 380), (376, 360, 357, 373), (375, 359, 358, 374), (381, 365, 355, 371), (371, 355, 352, 368), (363, 362, 346, 347), (343, 345, 361, 359), (337, 353, 363, 347), (366, 356, 340, 350), (355, 339, 336, 352), (365, 349, 339, 355), (359, 343, 342, 358), (360, 344, 341, 357), (348, 349, 365, 364), (357, 367, 351, 341), (366, 364, 348, 350), (338, 354, 353, 337), (369, 385, 395, 379), (375, 377, 393, 391), (395, 394, 378, 379), (386, 370, 380, 396), (378, 394, 384, 368), (388, 372, 377, 393), (382, 380, 364, 366), (354, 370, 369, 353), (366, 382, 383, 367), (360, 358, 374, 376), (367, 365, 381, 383), (372, 356, 361, 377), (362, 378, 368, 352), (370, 354, 364, 380), (379, 378, 362, 363), (359, 361, 377, 375), (353, 369, 379, 363), (382, 372, 356, 366), (386, 402, 401, 385), (414, 412, 396, 398), (405, 415, 399, 389), (396, 397, 413, 412), (408, 392, 389, 405), (407, 391, 390, 406), (398, 388, 372, 382), (387, 371, 368, 384), (397, 381, 371, 387), (391, 375, 374, 390), (392, 376, 373, 389), (380, 381, 397, 396), (389, 399, 383, 373), (398, 396, 380, 382), (370, 386, 385, 369), (382, 398, 399, 383), (376, 374, 390, 392), (383, 381, 397, 399), (419, 403, 400, 416), (430, 420, 404, 414), (401, 417, 427, 411), (407, 409, 425, 423), (427, 426, 410, 411), (418, 402, 412, 428), (398, 414, 415, 399), (392, 390, 406, 408), (399, 397, 413, 415), (404, 388, 393, 409), (394, 410, 400, 384), (402, 386, 396, 412), (411, 410, 394, 395), (391, 393, 409, 407), (385, 401, 411, 395), (414, 404, 388, 398), (403, 387, 384, 400), (413, 397, 387, 403), (431, 429, 445, 447), (424, 422, 438, 440), (430, 446, 447, 431), (418, 434, 433, 417), (446, 444, 428, 430), (437, 447, 431, 421), (429, 413, 403, 419), (423, 407, 406, 422), (424, 408, 405, 421), (412, 413, 429, 428), (421, 431, 415, 405), (430, 428, 412, 414), (402, 418, 417, 401), (414, 430, 431, 415), (408, 406, 422, 424), (415, 413, 429, 431), (420, 404, 409, 425), (410, 426, 416, 400), (456, 440, 437, 453), (455, 439, 438, 454), (461, 445, 435, 451), (451, 435, 432, 448), (462, 452, 436, 446), (433, 449, 459, 443), (436, 420, 425, 441), (426, 442, 432, 416), (434, 418, 428, 444), (443, 442, 426, 427), (423, 425, 441, 439), (417, 433, 443, 427), (446, 436, 420, 430), (435, 419, 416, 432), (445, 429, 419, 435), (439, 423, 422, 438), (440, 424, 421, 437), (428, 429, 445, 444), (466, 450, 460, 476), (458, 474, 464, 448), (468, 452, 457, 473), (463, 461, 477, 479), (456, 454, 470, 472), (462, 478, 479, 463), (444, 445, 461, 460), (453, 463, 447, 437), (462, 460, 444, 446), (434, 450, 449, 433), (446, 462, 463, 447), (440, 438, 454, 456), (447, 445, 461, 463), (452, 436, 441, 457), (442, 458, 448, 432), (450, 434, 444, 460), (459, 458, 442, 443), (439, 441, 457, 455), (485, 495, 479, 469), (476, 477, 493, 492), (488, 472, 469, 485), (487, 471, 470, 486), (493, 477, 467, 483), (483, 467, 464, 480), (475, 474, 458, 459), (455, 457, 473, 471), (449, 465, 475, 459), (478, 468, 452, 462), (467, 451, 448, 464), (477, 461, 451, 467), (471, 455, 454, 470), (472, 456, 453, 469), (460, 461, 477, 476), (469, 479, 463, 453), (478, 476, 460, 462), (450, 466, 465, 449), (481, 497, 507, 491), (495, 493, 509, 511), (490, 506, 496, 480), (482, 498, 497, 481), (510, 508, 492, 494), (501, 511, 495, 485), (494, 492, 476, 478), (466, 482, 481, 465), (478, 494, 495, 479), (472, 470, 486, 488), (479, 477, 493, 495), (484, 468, 473, 489), (474, 490, 480, 464), (482, 466, 476, 492), (491, 490, 474, 475), (471, 473, 489, 487), (465, 481, 491, 475), (494, 484, 468, 478), (520, 504, 501, 517), (519, 503, 502, 518), (525, 509, 499, 515), (515, 499, 496, 512), (526, 516, 500, 510), (497, 513, 523, 507), (500, 484, 489, 505), (498, 482, 492, 508), (507, 506, 490, 491), (499, 483, 480, 496), (487, 489, 505, 503), (510, 500, 484, 494), (492, 493, 509, 508), (509, 493, 483, 499), (503, 487, 486, 502), (494, 510, 511, 495), (504, 488, 485, 501), (488, 486, 502, 504), (530, 514, 524, 540), (522, 538, 528, 512), (532, 516, 521, 537), (527, 525, 541, 543), (520, 518, 534, 536), (526, 542, 543, 527), (508, 509, 525, 524), (517, 527, 511, 501), (526, 524, 508, 510), (498, 514, 513, 497), (510, 526, 527, 511), (504, 502, 518, 520), (511, 509, 525, 527), (516, 500, 505, 521), (506, 522, 512, 496), (514, 498, 508, 524), (523, 522, 506, 507), (503, 505, 521, 519), (549, 559, 543, 533), (540, 541, 557, 556), (552, 536, 533, 549), (551, 535, 534, 550), (557, 541, 531, 547), (547, 531, 528, 544), (539, 538, 522, 523), (519, 521, 537, 535), (513, 529, 539, 523), (542, 532, 516, 526), (531, 515, 512, 528), (541, 525, 515, 531), (535, 519, 518, 534), (536, 520, 517, 533), (524, 525, 541, 540), (533, 543, 527, 517), (542, 540, 524, 526), (514, 530, 529, 513), (545, 561, 571, 555), (551, 553, 569, 567), (571, 570, 554, 555), (562, 546, 556, 572), (554, 570, 560, 544), (564, 548, 553, 569), (558, 556, 540, 542), (530, 546, 545, 529), (542, 558, 559, 543), (536, 534, 550, 552), (543, 541, 557, 559), (548, 532, 537, 553), (538, 554, 544, 528), (546, 530, 540, 556), (555, 554, 538, 539), (535, 537, 553, 551), (529, 545, 555, 539), (558, 548, 532, 542), (562, 578, 577, 561), (590, 588, 572, 574), (581, 591, 575, 565), (572, 573, 589, 588), (584, 568, 565, 581), (583, 567, 566, 582), (574, 564, 548, 558), (563, 547, 544, 560), (573, 557, 547, 563), (567, 551, 550, 566), (568, 552, 549, 565), (556, 557, 573, 572), (565, 575, 559, 549), (574, 572, 556, 558), (546, 562, 561, 545), (558, 574, 575, 559), (552, 550, 566, 568), (559, 557, 573, 575), (606, 596, 580, 590), (577, 593, 603, 587), (583, 585, 601, 599), (603, 602, 586, 587), (594, 578, 588, 604), (586, 602, 592, 576), (574, 590, 591, 575), (568, 566, 582, 584), (575, 573, 589, 591), (580, 564, 569, 585), (570, 586, 576, 560), (578, 562, 572, 588), (587, 586, 570, 571), (567, 569, 585, 583), (561, 577, 587, 571), (590, 580, 564, 574), (579, 563, 560, 576), (589, 573, 563, 579), (600, 598, 614, 616), (606, 622, 623, 607), (594, 610, 609, 593), (622, 620, 604, 606), (613, 623, 607, 597), (604, 605, 621, 620), (595, 579, 576, 592), (605, 589, 579, 595), (599, 583, 582, 598), (600, 584, 581, 597), (588, 589, 605, 604), (597, 607, 591, 581), (606, 604, 588, 590), (578, 594, 593, 577), (590, 606, 607, 591), (584, 582, 598, 600), (591, 589, 605, 607), (596, 580, 585, 601), (631, 615, 614, 630), (637, 621, 611, 627), (627, 611, 608, 624), (638, 628, 612, 622), (609, 625, 635, 619), (615, 617, 633, 631), (607, 605, 621, 623), (612, 596, 601, 617), (602, 618, 608, 592), (610, 594, 604, 620), (619, 618, 602, 603), (599, 601, 617, 615), (593, 609, 619, 603), (622, 612, 596, 606), (611, 595, 592, 608), (621, 605, 595, 611), (615, 599, 598, 614), (616, 600, 597, 613), (631, 633, 649, 647), (651, 650, 634, 635), (634, 650, 640, 624), (644, 649, 633, 628), (655, 653, 637, 639), (632, 630, 646, 648), (632, 616, 613, 629), (620, 621, 637, 636), (629, 639, 623, 613), (638, 636, 620, 622), (610, 626, 625, 609), (622, 638, 639, 623), (616, 614, 630, 632), (623, 621, 637, 639), (628, 612, 617, 633), (618, 634, 624, 608), (626, 610, 620, 636), (635, 634, 618, 619), (638, 654, 655, 639), (626, 642, 641, 625), (652, 653, 650, 651), (650, 653, 643, 640), (641, 642, 652, 651), (648, 646, 655, 645), (654, 655, 646, 647), (647, 654, 644, 649), (643, 653, 655, 645), (642, 644, 654, 652), (625, 641, 651, 635), (643, 627, 629, 645), (643, 627, 624, 640), (642, 626, 628, 644), (647, 646, 630, 631), (648, 645, 629, 632), (636, 637, 653, 652), (654, 638, 636, 652), (5, 24, 28, 10)])
me_cube_002.materials.append(mat_subwayentrance)
me_cube_002.use_remesh_preserve_volume = False
me_cube_002.use_remesh_preserve_attributes = False
me_cube_002.use_mirror_vertex_groups = False
me_cube_002.update()
me_cube = bpy.data.meshes.new('Cube')
me_cube.from_pydata([(-0.25, -4.2, 0.0), (-0.25, -3.7, 0.0), (0.25, -3.7, 0.0), (0.25, -4.2, 0.0), (-0.25, -4.2, 0.2), (-0.25, -3.7, 0.2), (0.25, -3.7, 0.2), (0.25, -4.2, 0.2), (-0.1625, -4.113, 0.3), (-0.1625, -3.788, 0.3), (0.1625, -3.788, 0.3), (0.1625, -4.113, 0.3), (-0.1625, -4.113, 0.4), (-0.1625, -3.788, 0.4), (0.1625, -3.788, 0.4), (0.1625, -4.113, 0.4), (-0.1338, -4.084, 0.4171), (-0.1338, -3.816, 0.4171), (0.1338, -3.816, 0.4171), (0.1338, -4.084, 0.4171), (-0.1338, -4.084, 1.817), (-0.1338, -3.816, 1.817), (0.1338, -3.816, 1.817), (0.1338, -4.084, 1.817), (-0.1338, -4.084, 3.017), (-0.1338, -3.816, 3.017), (0.1338, -3.816, 3.017), (0.1338, -4.084, 3.017), (-0.1472, -4.097, 3.037), (-0.1472, -3.803, 3.037), (0.1472, -3.803, 3.037), (0.1472, -4.097, 3.037), (-0.1472, -4.097, 3.067), (-0.1472, -3.803, 3.067), (0.1472, -3.803, 3.067), (0.1472, -4.097, 3.067), (-0.1325, -4.082, 3.087), (-0.1325, -3.818, 3.087), (0.1325, -3.818, 3.087), (0.1325, -4.082, 3.087), (-0.1325, -4.082, 3.487), (-0.1325, -3.818, 3.487), (0.1325, -3.818, 3.487), (0.1325, -4.082, 3.487), (-0.1457, -4.096, 3.507), (-0.1457, -3.804, 3.507), (0.1457, -3.804, 3.507), (0.1457, -4.096, 3.507), (-0.1457, -4.096, 3.537), (-0.1457, -3.804, 3.537), (0.1457, -3.804, 3.537), (0.1457, -4.096, 3.537), (-0.1311, -4.081, 3.557), (-0.1311, -3.819, 3.557), (0.1311, -3.819, 3.557), (0.1311, -4.081, 3.557), (-0.1625, -3.7, -3.539e-08), (0.1625, -3.7, -3.539e-08), (-0.25, 4.0, 0.0), (0.25, 4.0, 0.0), (-0.25, 4.0, 0.2), (0.25, 4.0, 0.2), (-0.1625, 4.1, 0.3), (0.1625, 4.1, 0.3), (-0.1625, 4.0, -3.539e-08), (0.1625, 4.0, -3.539e-08), (-0.25, 4.5, 0.0), (0.25, 4.5, 0.0), (-0.25, 4.5, 0.2), (0.25, 4.5, 0.2), (-0.1625, 4.412, 0.3), (0.1625, 4.412, 0.3), (-0.1625, 4.5, 0.2), (0.1625, 4.5, 0.2), (-0.1625, 4.5, -3.539e-08), (0.1625, 4.5, -3.539e-08), (-0.1625, 4.1, 0.4), (0.1625, 4.1, 0.4), (-0.1625, 4.412, 0.4), (0.1625, 4.412, 0.4), (-0.1462, 4.116, 0.4164), (0.1463, 4.116, 0.4164), (-0.1462, 4.397, 0.4164), (0.1463, 4.397, 0.4164), (-0.1462, 4.116, 1.516), (0.1463, 4.116, 1.516), (-0.1462, 4.397, 1.516), (0.1463, 4.397, 1.516), (-0.1901, 4.073, 1.536), (0.1901, 4.073, 1.536), (-0.1901, 4.439, 1.536), (0.1901, 4.439, 1.536), (-0.1901, 4.073, 1.576), (0.1901, 4.073, 1.576), (-0.1901, 4.439, 1.576), (0.1901, 4.439, 1.576), (-0.1901, 4.073, 1.596), (0.1901, 4.073, 1.596), (-0.1901, 4.439, 1.596), (0.1901, 4.439, 1.596)], [], [(4, 5, 1, 0), (6, 7, 3, 2), (7, 4, 0, 3), (11, 8, 4, 7), (15, 12, 8, 11), (10, 11, 7, 6), (61, 63, 10, 6), (8, 9, 5, 4), (19, 16, 12, 15), (12, 13, 9, 8), (13, 14, 10, 9), (14, 15, 11, 10), (23, 20, 16, 19), (16, 17, 13, 12), (17, 18, 14, 13), (18, 19, 15, 14), (27, 24, 20, 23), (22, 23, 19, 18), (20, 21, 17, 16), (21, 22, 18, 17), (31, 28, 24, 27), (24, 25, 21, 20), (25, 26, 22, 21), (26, 27, 23, 22), (35, 32, 28, 31), (29, 30, 26, 25), (30, 31, 27, 26), (28, 29, 25, 24), (39, 36, 32, 35), (32, 33, 29, 28), (33, 34, 30, 29), (34, 35, 31, 30), (43, 40, 36, 39), (36, 37, 33, 32), (37, 38, 34, 33), (38, 39, 35, 34), (47, 44, 40, 43), (42, 43, 39, 38), (40, 41, 37, 36), (41, 42, 38, 37), (51, 48, 44, 47), (44, 45, 41, 40), (45, 46, 42, 41), (46, 47, 43, 42), (55, 52, 48, 51), (50, 51, 47, 46), (48, 49, 45, 44), (49, 50, 46, 45), (55, 54, 53, 52), (52, 53, 49, 48), (53, 54, 50, 49), (54, 55, 51, 50), (60, 58, 1, 5), (2, 57, 65, 59), (5, 9, 62, 60), (64, 65, 57, 56), (6, 2, 59, 61), (61, 59, 67, 69), (59, 65, 75, 67), (68, 66, 58, 60), (69, 71, 63, 61), (74, 75, 65, 64), (60, 62, 70, 68), (58, 64, 56, 1), (9, 10, 63, 62), (70, 71, 73, 72), (72, 73, 75, 74), (73, 69, 67, 75), (71, 69, 73), (68, 72, 74, 66), (72, 68, 70), (66, 74, 64, 58), (78, 79, 71, 70), (82, 83, 79, 78), (76, 78, 70, 62), (62, 63, 77, 76), (79, 77, 63, 71), (86, 87, 83, 82), (83, 81, 77, 79), (80, 82, 78, 76), (76, 77, 81, 80), (90, 91, 87, 86), (80, 81, 85, 84), (87, 85, 81, 83), (84, 86, 82, 80), (94, 95, 91, 90), (84, 85, 89, 88), (91, 89, 85, 87), (88, 90, 86, 84), (98, 99, 95, 94), (92, 94, 90, 88), (88, 89, 93, 92), (95, 93, 89, 91), (96, 97, 99, 98), (92, 93, 97, 96), (99, 97, 93, 95), (96, 98, 94, 92), (1, 56, 57, 2, 3, 0)])
me_cube.materials.append(mat_subwayentrance)
me_cube.use_remesh_preserve_volume = False
me_cube.use_remesh_preserve_attributes = False
me_cube.use_mirror_vertex_groups = False
me_cube.update()
me_cube_018 = bpy.data.meshes.new('Cube.018')
me_cube_018.from_pydata([(-1.3, -1.0, 0.5662), (-1.3, 1.0, 0.5662), (1.3, 1.0, 0.5662), (1.3, -1.0, 0.5662), (-1.3, -1.0, 2.066), (-1.3, 1.0, 2.066), (1.3, 1.0, 2.066), (1.3, -1.0, 2.066), (-1.3, 1.0, 1.316), (-1.3, -1.0, 1.316), (1.3, 1.0, 1.316), (1.3, -1.0, 1.316), (-1.3, 1.0, 0.8162), (1.3, 1.0, 0.8162), (1.3, -1.0, 0.8162), (-1.3, -1.0, 0.8162), (-1.3, -1.0, 1.066), (1.3, -1.0, 1.066), (1.3, 1.0, 1.066), (-1.3, 1.0, 1.066), (-1.3, -1.0, 1.566), (-1.3, 1.0, 1.566), (1.3, 1.0, 1.566), (1.3, -1.0, 1.566), (-1.3, -1.0, 1.816), (-1.3, 1.0, 1.816), (1.3, 1.0, 1.816), (1.3, -1.0, 1.816), (-1.3, -1.5, 0.5662), (1.3, -1.5, 0.5662), (-1.3, -1.5, 1.316), (1.3, -1.5, 1.316), (1.3, -1.5, 0.8162), (-1.3, -1.5, 0.8162), (-1.3, -1.5, 1.066), (1.3, -1.5, 1.066), (-1.3, -1.5, 1.566), (1.3, -1.5, 1.566), (-1.3, -1.5, 1.816), (1.3, -1.5, 1.816), (-1.3, -2.0, 0.5662), (1.3, -2.0, 0.5662), (-1.3, -2.0, 1.316), (1.3, -2.0, 1.316), (1.3, -2.0, 0.8162), (-1.3, -2.0, 0.8162), (-1.3, -2.0, 1.066), (1.3, -2.0, 1.066), (-1.3, -2.0, 1.566), (1.3, -2.0, 1.566), (-1.3, -2.5, 0.5662), (1.3, -2.5, 0.5662), (-1.3, -2.5, 1.316), (1.3, -2.5, 1.316), (1.3, -2.5, 0.8162), (-1.3, -2.5, 0.8162), (-1.3, -2.5, 1.066), (1.3, -2.5, 1.066), (-1.3, -3.0, 0.5662), (1.3, -3.0, 0.5662), (1.3, -3.0, 0.8162), (-1.3, -3.0, 0.8162), (-1.3, -3.0, 1.066), (1.3, -3.0, 1.066), (-1.3, -3.5, 0.5662), (1.3, -3.5, 0.5662), (1.3, -3.5, 0.8162), (-1.3, -3.5, 0.8162)], [], [(15, 12, 1, 0), (12, 13, 2, 1), (13, 14, 3, 2), (33, 34, 16, 15), (0, 1, 2, 3), (7, 6, 5, 4), (20, 21, 8, 9), (21, 22, 10, 8), (22, 23, 11, 10), (17, 11, 31, 35), (8, 10, 18, 19), (10, 11, 17, 18), (5, 6, 26, 25), (19, 18, 13, 12), (9, 8, 19, 16), (26, 27, 23, 22), (37, 31, 11, 23), (0, 3, 29, 28), (16, 19, 12, 15), (25, 26, 22, 21), (18, 17, 14, 13), (14, 17, 35, 32), (24, 25, 21, 20), (4, 5, 25, 24), (7, 4, 24, 27), (6, 7, 27, 26), (48, 49, 37, 36), (33, 28, 40, 45), (28, 29, 41, 40), (49, 43, 31, 37), (39, 38, 36, 37), (39, 37, 23, 27), (15, 0, 28, 33), (32, 29, 3, 14), (20, 9, 30, 36), (24, 20, 36, 38), (34, 30, 9, 16), (38, 39, 27, 24), (45, 40, 50, 55), (49, 48, 42, 43), (44, 47, 57, 54), (54, 51, 41, 44), (32, 35, 47, 44), (45, 46, 34, 33), (46, 42, 30, 34), (36, 30, 42, 48), (44, 41, 29, 32), (35, 31, 43, 47), (61, 62, 56, 55), (62, 63, 57, 56), (53, 52, 56, 57), (56, 52, 42, 46), (40, 41, 51, 50), (55, 56, 46, 45), (52, 53, 43, 42), (47, 43, 53, 57), (67, 66, 60, 61), (63, 62, 61, 60), (50, 51, 59, 58), (54, 57, 63, 60), (60, 59, 51, 54), (55, 50, 58, 61), (66, 67, 64, 65), (58, 59, 65, 64), (61, 58, 64, 67), (66, 65, 59, 60)])
me_cube_018.use_remesh_preserve_volume = False
me_cube_018.use_remesh_preserve_attributes = False
me_cube_018.use_mirror_vertex_groups = False
me_cube_018.update()

# ---- objects
ob_cube_026 = bpy.data.objects.new('Cube.026', me_cube_021)
ob_cube_025 = bpy.data.objects.new('Cube.025', me_cube_020)
ob_cube_024 = bpy.data.objects.new('Cube.024', me_cube_020)
ob_stairs_001 = bpy.data.objects.new('Stairs.001', me_cube_019)
ob_cube_023 = bpy.data.objects.new('Cube.023', me_cube_017)
ob_cube_021 = bpy.data.objects.new('Cube.021', me_cube_016)
ob_cube_022 = bpy.data.objects.new('Cube.022', me_cube_016)
ob_cube_020 = bpy.data.objects.new('Cube.020', me_cube_014)
ob_cube_003 = bpy.data.objects.new('Cube.003', me_cube_013)
ob_cube_002 = bpy.data.objects.new('Cube.002', me_cube_012)
ob_cube = bpy.data.objects.new('Cube', me_cube_011)
ob_cube_001 = bpy.data.objects.new('Cube.001', me_cube_007)
ob_cube_000 = bpy.data.objects.new('Cube.000', me_cube_008)
ob_cube_019 = bpy.data.objects.new('Cube.019', me_cube_001)
ob_cube_018 = bpy.data.objects.new('Cube.018', me_cube_003)
ob_cube_017 = bpy.data.objects.new('Cube.017', me_cube_004)
ob_cube_016 = bpy.data.objects.new('Cube.016', me_cube_005)
ob_cube_015 = bpy.data.objects.new('Cube.015', me_cube_006)
ob_cube_014 = bpy.data.objects.new('Cube.014', me_cube_009)
ob_cube_013 = bpy.data.objects.new('Cube.013', me_cube_010)
ob_cube_012 = bpy.data.objects.new('Cube.012', me_cube_010)
ob_cube_011 = bpy.data.objects.new('Cube.011', me_cube_009)
ob_cube_010 = bpy.data.objects.new('Cube.010', me_cube_008)
ob_cube_009 = bpy.data.objects.new('Cube.009', me_cube_007)
ob_cube_008 = bpy.data.objects.new('Cube.008', me_cube_006)
ob_cube_007 = bpy.data.objects.new('Cube.007', me_cube_005)
ob_cube_006 = bpy.data.objects.new('Cube.006', me_cube_004)
ob_cube_005 = bpy.data.objects.new('Cube.005', me_cube_003)
ob_cube_004 = bpy.data.objects.new('Cube.004', me_cube_001)
ob_ball2 = bpy.data.objects.new('Ball2', me_sphere)
ob_ball1 = bpy.data.objects.new('Ball1', me_sphere)
ob_upper2 = bpy.data.objects.new('Upper2', me_cube_002)
ob_upper = bpy.data.objects.new('Upper', me_cube_002)
ob_base2 = bpy.data.objects.new('Base2', me_cube)
ob_base = bpy.data.objects.new('Base', me_cube)
ob_lamp = bpy.data.objects.new('Lamp', light_lamp)
ob_camera = bpy.data.objects.new('Camera', cam_camera)
ob_stairs = bpy.data.objects.new('Stairs', me_cube_018)

# ---- transforms, parenting, visibility, modifiers, constraints
ob_cube_026.location = (-5.96e-08, 4.05, -3.0)
ob_cube_026.lineart.crease_threshold = 0.0
ob_cube_025.location = (-1.4, -0.2, -1.8)
ob_cube_025.rotation_euler = (-1.344e-07, 1.571, 0.0)
ob_cube_025.lineart.crease_threshold = 0.0
ob_cube_024.location = (1.4, -0.2, -1.8)
ob_cube_024.rotation_euler = (-1.344e-07, 1.571, 0.0)
ob_cube_024.lineart.crease_threshold = 0.0
ob_stairs_001.location = (0.0, -0.2, -3.468)
ob_stairs_001.scale = (1.0, -1.0, 1.0)
ob_stairs_001.lineart.crease_threshold = 0.0
ob_cube_023.location = (0.0, 7.8, 0.0)
ob_cube_023.lineart.crease_threshold = 0.0
ob_cube_021.location = (-3.5, -5.2, 0.0)
ob_cube_021.lineart.crease_threshold = 0.0
ob_cube_022.location = (3.5, -5.2, 0.0)
ob_cube_022.lineart.crease_threshold = 0.0
ob_cube_020.location = (0.0, -5.2, 0.0)
ob_cube_020.lineart.crease_threshold = 0.0
ob_cube_003.location = (0.0, 4.25, 0.0)
ob_cube_003.lineart.crease_threshold = 0.0
ob_cube_002.location = (0.0, -3.7, 3.3)
ob_cube_002.lineart.crease_threshold = 0.0
ob_cube.location = (0.0, -10.0, 0.0)
ob_cube.lineart.crease_threshold = 0.0
ob_cube_001.location = (-1.5, 0.668, 1.734)
ob_cube_001.lineart.crease_threshold = 0.0
ob_cube_000.location = (-1.5, 2.268, 1.734)
ob_cube_000.lineart.crease_threshold = 0.0
ob_cube_019.location = (-1.5, -3.12, 1.734)
ob_cube_019.lineart.crease_threshold = 0.0
ob_cube_018.location = (-1.5, -2.357, 1.734)
ob_cube_018.lineart.crease_threshold = 0.0
ob_cube_017.location = (-1.5, -1.59, 1.684)
ob_cube_017.lineart.crease_threshold = 0.0
ob_cube_016.location = (-1.5, -0.832, 1.734)
ob_cube_016.lineart.crease_threshold = 0.0
ob_cube_015.location = (-1.5, -0.06903, 1.425)
ob_cube_015.lineart.crease_threshold = 0.0
ob_cube_014.location = (-1.5, 1.517, 1.057)
ob_cube_014.lineart.crease_threshold = 0.0
ob_cube_013.location = (-1.5, 3.293, 0.8006)
ob_cube_013.lineart.crease_threshold = 0.0
ob_cube_012.location = (1.5, 3.293, 0.8006)
ob_cube_012.lineart.crease_threshold = 0.0
ob_cube_011.location = (1.5, 1.517, 1.057)
ob_cube_011.lineart.crease_threshold = 0.0
ob_cube_010.location = (1.5, 2.268, 1.734)
ob_cube_010.lineart.crease_threshold = 0.0
ob_cube_009.location = (1.5, 0.668, 1.734)
ob_cube_009.lineart.crease_threshold = 0.0
ob_cube_008.location = (1.5, -0.06903, 1.425)
ob_cube_008.lineart.crease_threshold = 0.0
ob_cube_007.location = (1.5, -0.832, 1.734)
ob_cube_007.lineart.crease_threshold = 0.0
ob_cube_006.location = (1.5, -1.59, 1.684)
ob_cube_006.lineart.crease_threshold = 0.0
ob_cube_005.location = (1.5, -2.357, 1.734)
ob_cube_005.lineart.crease_threshold = 0.0
ob_cube_004.location = (1.5, -3.12, 1.734)
ob_cube_004.lineart.crease_threshold = 0.0
ob_ball2.location = (-1.5, -3.95, 3.7)
ob_ball2.lineart.crease_threshold = 0.0
ob_ball1.location = (1.5, -3.95, 3.7)
ob_ball1.lineart.crease_threshold = 0.0
ob_upper2.location = (-1.5, -3.688, 3.3)
ob_upper2.lineart.crease_threshold = 0.0
ob_upper.location = (1.5, -3.688, 3.3)
ob_upper.lineart.crease_threshold = 0.0
ob_base2.location = (-1.5, 2.384e-07, 0.0)
ob_base2.lineart.crease_threshold = 0.0
ob_base.location = (1.5, 2.384e-07, 0.0)
ob_base.lineart.crease_threshold = 0.0
ob_lamp.location = (4.0, 1.0, 6.0)
ob_lamp.rotation_euler = (0.6503, 0.05522, 1.866)
ob_lamp.lock_rotations_4d = False
ob_lamp.empty_display_type = 'ARROWS'
ob_lamp.color = (0.0, 0.0, 0.0, 0.0)
ob_lamp.lineart.crease_threshold = 0.0
ob_camera.location = (5.799, -9.939, 4.721)
ob_camera.rotation_euler = (1.233, -1.024e-05, 0.5786)
ob_camera.scale = (1.0, 1.0, 1.0)
ob_camera.lock_rotations_4d = False
ob_camera.empty_display_type = 'ARROWS'
ob_camera.color = (0.0, 0.0, 0.0, 0.0)
ob_camera.display_type = 'WIRE'
ob_camera.lineart.crease_threshold = 0.0
ob_stairs.location = (0.0, -3.2, -1.968)
ob_stairs.scale = (1.0, -1.0, 1.0)
ob_stairs.lineart.crease_threshold = 0.0

# ---- collection membership
col_collection_1.objects.link(ob_cube_026)
col_collection_1.objects.link(ob_cube_025)
col_collection_1.objects.link(ob_cube_024)
col_collection_1.objects.link(ob_stairs_001)
col_collection_1.objects.link(ob_cube_023)
col_collection_1.objects.link(ob_cube_021)
col_collection_1.objects.link(ob_cube_022)
col_collection_1.objects.link(ob_cube_020)
col_collection_1.objects.link(ob_cube_003)
col_collection_1.objects.link(ob_cube_002)
col_collection_1.objects.link(ob_cube)
col_collection_1.objects.link(ob_cube_001)
col_collection_1.objects.link(ob_cube_000)
col_collection_1.objects.link(ob_cube_019)
col_collection_1.objects.link(ob_cube_018)
col_collection_1.objects.link(ob_cube_017)
col_collection_1.objects.link(ob_cube_016)
col_collection_1.objects.link(ob_cube_015)
col_collection_1.objects.link(ob_cube_014)
col_collection_1.objects.link(ob_cube_013)
col_collection_1.objects.link(ob_cube_012)
col_collection_1.objects.link(ob_cube_011)
col_collection_1.objects.link(ob_cube_010)
col_collection_1.objects.link(ob_cube_009)
col_collection_1.objects.link(ob_cube_008)
col_collection_1.objects.link(ob_cube_007)
col_collection_1.objects.link(ob_cube_006)
col_collection_1.objects.link(ob_cube_005)
col_collection_1.objects.link(ob_cube_004)
col_collection_1.objects.link(ob_ball2)
col_collection_1.objects.link(ob_ball1)
col_collection_1.objects.link(ob_upper2)
col_collection_1.objects.link(ob_upper)
col_collection_1.objects.link(ob_base2)
col_collection_1.objects.link(ob_base)
col_collection_1.objects.link(ob_lamp)
col_collection_1.objects.link(ob_camera)
col_collection_1.objects.link(ob_stairs)

# ---- scene / render settings (as saved in the file)
scene.camera = ob_camera
scene.frame_start = 0; scene.frame_end = 1; scene.frame_set(0)
scene.render.engine = 'BLENDER_EEVEE_NEXT'
scene.render.image_settings.color_mode = 'RGB'
scene.render.image_settings.compression = 90
scene.render.resolution_percentage = 50
scene.render.dither_intensity = 0.0
scene.render.border_max_x = 0.0
scene.render.border_max_y = 0.0304
scene.render.bake_margin = 2
scene.render.bake_bias = 0.0
scene.cycles.use_denoising = False
scene.cycles.samples = 10
scene.cycles.sampling_pattern = 'TABULATED_SOBOL'
scene.cycles.light_sampling_threshold = 0.0
scene.cycles.use_adaptive_sampling = False
scene.cycles.use_light_tree = False
scene.cycles.blur_glossy = 0.0
scene.cycles.volume_bounces = 1
scene.cycles.pixel_filter_type = 'GAUSSIAN'
scene.cycles.sample_clamp_indirect = 0.0
scene.view_settings.view_transform = 'Standard'
bpy.context.view_layer.update()
